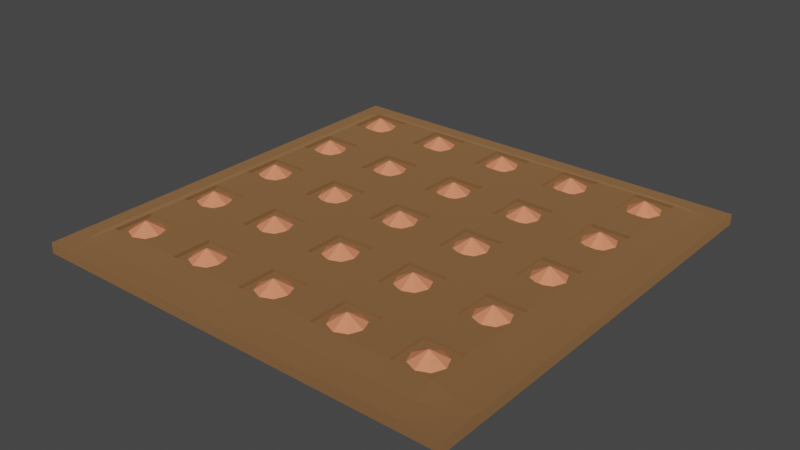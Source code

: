 # Source: spike_trap.blend  (saved by Blender 2.80.75; exported with 4.5.12 LTS)
import bpy
from mathutils import Matrix  # noqa: F401  (used for matrix-valued properties, if any)

bpy.ops.wm.read_factory_settings(use_empty=True)
scene = bpy.context.scene
scene.name = 'Scene'

# ---- collections
col_collection = bpy.data.collections.new('Collection'); scene.collection.children.link(col_collection)

# ---- materials (node trees are filled in below, after node groups)
mat_material_001 = bpy.data.materials.new('Material.001')
mat_material_001.use_transparent_shadow = False
mat_material_002 = bpy.data.materials.new('Material.002')
mat_material_002.use_transparent_shadow = False

# ---- material node trees
mat_material_001.use_nodes = True; mat_material_001.node_tree.nodes.clear()
_N = mat_material_001.node_tree.nodes; _L = mat_material_001.node_tree.links
n0 = _N.new('ShaderNodeOutputMaterial'); n0.name = 'Material Output'; n0.location = (300, 300)
n1 = _N.new('ShaderNodeBsdfPrincipled'); n1.name = 'Principled BSDF'; n1.location = (10, 300)
n1.distribution = 'GGX'
n1.subsurface_method = 'BURLEY'
n1.inputs[0].default_value = (0.4793, 0.2404, 0.09858, 1.0)
n1.inputs[1].default_value = 0.8704
n1.inputs[2].default_value = 1.0
n1.inputs[3].default_value = 1.45
n1.inputs[13].default_value = 1.0
n1.inputs[27].default_value = (0.0, 0.0, 0.0, 1.0)
n1.inputs[28].default_value = 1.0
_L.new(n1.outputs[0], n0.inputs[0])
n0.is_active_output = True
mat_material_002.use_nodes = True; mat_material_002.node_tree.nodes.clear()
_N = mat_material_002.node_tree.nodes; _L = mat_material_002.node_tree.links
n0 = _N.new('ShaderNodeOutputMaterial'); n0.name = 'Material Output'; n0.location = (300, 300)
n1 = _N.new('ShaderNodeBsdfPrincipled'); n1.name = 'Principled BSDF'; n1.location = (10, 300)
n1.distribution = 'GGX'
n1.subsurface_method = 'BURLEY'
n1.inputs[0].default_value = (0.8, 0.2528, 0.1289, 1.0)
n1.inputs[3].default_value = 1.45
n1.inputs[27].default_value = (0.0, 0.0, 0.0, 1.0)
n1.inputs[28].default_value = 1.0
_L.new(n1.outputs[0], n0.inputs[0])
n0.is_active_output = True

# ---- world
world_world = bpy.data.worlds.new('World'); scene.world = world_world
world_world.use_nodes = True; world_world.node_tree.nodes.clear()
_N = world_world.node_tree.nodes; _L = world_world.node_tree.links
n0 = _N.new('ShaderNodeOutputWorld'); n0.name = 'World Output'; n0.location = (300, 300)
n1 = _N.new('ShaderNodeBackground'); n1.name = 'Background'; n1.location = (10, 300)
n1.inputs[0].default_value = (0.05088, 0.05088, 0.05088, 1.0)
_L.new(n1.outputs[0], n0.inputs[0])
n0.is_active_output = True
world_world.color = (0.05088, 0.05088, 0.05088)
world_world.use_sun_shadow = False
world_world.sun_shadow_jitter_overblur = 0.0

# ---- meshes
me_cube = bpy.data.meshes.new('Cube')
me_cube.from_pydata([(1.0, 1.0, -0.02249), (1.0, 1.0, -1.0), (1.0, -1.0, -0.02249), (1.0, -1.0, -1.0), (-1.0, 1.0, -0.02249), (-1.0, 1.0, -1.0), (-1.0, -1.0, -0.02249), (-1.0, -1.0, -1.0), (0.8182, 1.0, -1.0), (0.6364, 1.0, -1.0), (0.4545, 1.0, -1.0), (0.2727, 1.0, -1.0), (0.09091, 1.0, -1.0), (-0.09091, 1.0, -1.0), (-0.2727, 1.0, -1.0), (-0.4545, 1.0, -1.0), (-0.6364, 1.0, -1.0), (-0.8182, 1.0, -1.0), (0.8182, -1.0, -0.02249), (0.6364, -1.0, -0.02249), (0.4545, -1.0, -0.02249), (0.2727, -1.0, -0.02249), (0.09091, -1.0, -0.02249), (-0.09091, -1.0, -0.02249), (-0.2727, -1.0, -0.02249), (-0.4545, -1.0, -0.02249), (-0.6364, -1.0, -0.02249), (-0.8182, -1.0, -0.02249), (-0.8182, -1.0, -1.0), (-0.6364, -1.0, -1.0), (-0.4545, -1.0, -1.0), (-0.2727, -1.0, -1.0), (-0.09091, -1.0, -1.0), (0.09091, -1.0, -1.0), (0.2727, -1.0, -1.0), (0.4545, -1.0, -1.0), (0.6364, -1.0, -1.0), (0.8182, -1.0, -1.0), (-0.8182, 1.0, -0.02249), (-0.6364, 1.0, -0.02249), (-0.4545, 1.0, -0.02249), (-0.2727, 1.0, -0.02249), (-0.09091, 1.0, -0.02249), (0.09091, 1.0, -0.02249), (0.2727, 1.0, -0.02249), (0.4545, 1.0, -0.02249), (0.6364, 1.0, -0.02249), (0.8182, 1.0, -0.02249), (-1.0, 0.8182, -1.0), (-1.0, 0.6364, -1.0), (-1.0, 0.4545, -1.0), (-1.0, 0.2727, -1.0), (-1.0, 0.09091, -1.0), (-1.0, -0.09091, -1.0), (-1.0, -0.2727, -1.0), (-1.0, -0.4545, -1.0), (-1.0, -0.6364, -1.0), (-1.0, -0.8182, -1.0), (1.0, 0.8182, -0.02249), (1.0, 0.6364, -0.02249), (1.0, 0.4545, -0.02249), (1.0, 0.2727, -0.02249), (1.0, 0.09091, -0.02249), (1.0, -0.09091, -0.02249), (1.0, -0.2727, -0.02249), (1.0, -0.4545, -0.02249), (1.0, -0.6364, -0.02249), (1.0, -0.8182, -0.02249), (-1.0, -0.8182, -0.02249), (-1.0, -0.6364, -0.02249), (-1.0, -0.4545, -0.02249), (-1.0, -0.2727, -0.02249), (-1.0, -0.09091, -0.02249), (-1.0, 0.09091, -0.02249), (-1.0, 0.2727, -0.02249), (-1.0, 0.4545, -0.02249), (-1.0, 0.6364, -0.02249), (-1.0, 0.8182, -0.02249), (1.0, -0.8182, -1.0), (1.0, -0.6364, -1.0), (1.0, -0.4545, -1.0), (1.0, -0.2727, -1.0), (1.0, -0.09091, -1.0), (1.0, 0.09091, -1.0), (1.0, 0.2727, -1.0), (1.0, 0.4545, -1.0), (1.0, 0.6364, -1.0), (1.0, 0.8182, -1.0), (-0.8182, 0.8182, -1.0), (-0.8182, 0.6364, -1.0), (-0.8182, 0.4545, -1.0), (-0.8182, 0.2727, -1.0), (-0.8182, 0.09091, -1.0), (-0.8182, -0.09091, -1.0), (-0.8182, -0.2727, -1.0), (-0.8182, -0.4545, -1.0), (-0.8182, -0.6364, -1.0), (-0.8182, -0.8182, -1.0), (-0.6364, 0.8182, -1.0), (-0.6364, 0.6364, -1.0), (-0.6364, 0.4545, -1.0), (-0.6364, 0.2727, -1.0), (-0.6364, 0.09091, -1.0), (-0.6364, -0.09091, -1.0), (-0.6364, -0.2727, -1.0), (-0.6364, -0.4545, -1.0), (-0.6364, -0.6364, -1.0), (-0.6364, -0.8182, -1.0), (-0.4545, 0.8182, -1.0), (-0.4545, 0.6364, -1.0), (-0.4545, 0.4545, -1.0), (-0.4545, 0.2727, -1.0), (-0.4545, 0.09091, -1.0), (-0.4545, -0.09091, -1.0), (-0.4545, -0.2727, -1.0), (-0.4545, -0.4545, -1.0), (-0.4545, -0.6364, -1.0), (-0.4545, -0.8182, -1.0), (-0.2727, 0.8182, -1.0), (-0.2727, 0.6364, -1.0), (-0.2727, 0.4545, -1.0), (-0.2727, 0.2727, -1.0), (-0.2727, 0.09091, -1.0), (-0.2727, -0.09091, -1.0), (-0.2727, -0.2727, -1.0), (-0.2727, -0.4545, -1.0), (-0.2727, -0.6364, -1.0), (-0.2727, -0.8182, -1.0), (-0.09091, 0.8182, -1.0), (-0.09091, 0.6364, -1.0), (-0.09091, 0.4545, -1.0), (-0.09091, 0.2727, -1.0), (-0.09091, 0.09091, -1.0), (-0.09091, -0.09091, -1.0), (-0.09091, -0.2727, -1.0), (-0.09091, -0.4545, -1.0), (-0.09091, -0.6364, -1.0), (-0.09091, -0.8182, -1.0), (0.09091, 0.8182, -1.0), (0.09091, 0.6364, -1.0), (0.09091, 0.4545, -1.0), (0.09091, 0.2727, -1.0), (0.09091, 0.09091, -1.0), (0.09091, -0.09091, -1.0), (0.09091, -0.2727, -1.0), (0.09091, -0.4545, -1.0), (0.09091, -0.6364, -1.0), (0.09091, -0.8182, -1.0), (0.2727, 0.8182, -1.0), (0.2727, 0.6364, -1.0), (0.2727, 0.4545, -1.0), (0.2727, 0.2727, -1.0), (0.2727, 0.09091, -1.0), (0.2727, -0.09091, -1.0), (0.2727, -0.2727, -1.0), (0.2727, -0.4545, -1.0), (0.2727, -0.6364, -1.0), (0.2727, -0.8182, -1.0), (0.4545, 0.8182, -1.0), (0.4545, 0.6364, -1.0), (0.4545, 0.4545, -1.0), (0.4545, 0.2727, -1.0), (0.4545, 0.09091, -1.0), (0.4545, -0.09091, -1.0), (0.4545, -0.2727, -1.0), (0.4545, -0.4545, -1.0), (0.4545, -0.6364, -1.0), (0.4545, -0.8182, -1.0), (0.6364, 0.8182, -1.0), (0.6364, 0.6364, -1.0), (0.6364, 0.4545, -1.0), (0.6364, 0.2727, -1.0), (0.6364, 0.09091, -1.0), (0.6364, -0.09091, -1.0), (0.6364, -0.2727, -1.0), (0.6364, -0.4545, -1.0), (0.6364, -0.6364, -1.0), (0.6364, -0.8182, -1.0), (0.8182, 0.8182, -1.0), (0.8182, 0.6364, -1.0), (0.8182, 0.4545, -1.0), (0.8182, 0.2727, -1.0), (0.8182, 0.09091, -1.0), (0.8182, -0.09091, -1.0), (0.8182, -0.2727, -1.0), (0.8182, -0.4545, -1.0), (0.8182, -0.6364, -1.0), (0.8182, -0.8182, -1.0), (0.8182, 0.8182, 1.0), (0.8182, 0.6364, 1.0), (0.8182, 0.4545, 1.0), (0.8182, 0.2727, 1.0), (0.8182, 0.09091, 1.0), (0.8182, -0.09091, 1.0), (0.8182, -0.2727, 1.0), (0.8182, -0.4545, 1.0), (0.8182, -0.6364, 1.0), (0.8182, -0.8182, 1.0), (0.6364, 0.8182, 1.0), (0.6364, 0.6364, 1.0), (0.6364, 0.4545, 1.0), (0.6364, 0.2727, 1.0), (0.6364, 0.09091, 1.0), (0.6364, -0.09091, 1.0), (0.6364, -0.2727, 1.0), (0.6364, -0.4545, 1.0), (0.6364, -0.6364, 1.0), (0.6364, -0.8182, 1.0), (0.4545, 0.8182, 1.0), (0.4545, 0.6364, 1.0), (0.4545, 0.4545, 1.0), (0.4545, 0.2727, 1.0), (0.4545, 0.09091, 1.0), (0.4545, -0.09091, 1.0), (0.4545, -0.2727, 1.0), (0.4545, -0.4545, 1.0), (0.4545, -0.6364, 1.0), (0.4545, -0.8182, 1.0), (0.2727, 0.8182, 1.0), (0.2727, 0.6364, 1.0), (0.2727, 0.4545, 1.0), (0.2727, 0.2727, 1.0), (0.2727, 0.09091, 1.0), (0.2727, -0.09091, 1.0), (0.2727, -0.2727, 1.0), (0.2727, -0.4545, 1.0), (0.2727, -0.6364, 1.0), (0.2727, -0.8182, 1.0), (0.09091, 0.8182, 1.0), (0.09091, 0.6364, 1.0), (0.09091, 0.4545, 1.0), (0.09091, 0.2727, 1.0), (0.09091, 0.09091, 1.0), (0.09091, -0.09091, 1.0), (0.09091, -0.2727, 1.0), (0.09091, -0.4545, 1.0), (0.09091, -0.6364, 1.0), (0.09091, -0.8182, 1.0), (-0.09091, 0.8182, 1.0), (-0.09091, 0.6364, 1.0), (-0.09091, 0.4545, 1.0), (-0.09091, 0.2727, 1.0), (-0.09091, 0.09091, 1.0), (-0.09091, -0.09091, 1.0), (-0.09091, -0.2727, 1.0), (-0.09091, -0.4545, 1.0), (-0.09091, -0.6364, 1.0), (-0.09091, -0.8182, 1.0), (-0.2727, 0.8182, 1.0), (-0.2727, 0.6364, 1.0), (-0.2727, 0.4545, 1.0), (-0.2727, 0.2727, 1.0), (-0.2727, 0.09091, 1.0), (-0.2727, -0.09091, 1.0), (-0.2727, -0.2727, 1.0), (-0.2727, -0.4545, 1.0), (-0.2727, -0.6364, 1.0), (-0.2727, -0.8182, 1.0), (-0.4545, 0.8182, 1.0), (-0.4545, 0.6364, 1.0), (-0.4545, 0.4545, 1.0), (-0.4545, 0.2727, 1.0), (-0.4545, 0.09091, 1.0), (-0.4545, -0.09091, 1.0), (-0.4545, -0.2727, 1.0), (-0.4545, -0.4545, 1.0), (-0.4545, -0.6364, 1.0), (-0.4545, -0.8182, 1.0), (-0.6364, 0.8182, 1.0), (-0.6364, 0.6364, 1.0), (-0.6364, 0.4545, 1.0), (-0.6364, 0.2727, 1.0), (-0.6364, 0.09091, 1.0), (-0.6364, -0.09091, 1.0), (-0.6364, -0.2727, 1.0), (-0.6364, -0.4545, 1.0), (-0.6364, -0.6364, 1.0), (-0.6364, -0.8182, 1.0), (-0.8182, 0.8182, 1.0), (-0.8182, 0.6364, 1.0), (-0.8182, 0.4545, 1.0), (-0.8182, 0.2727, 1.0), (-0.8182, 0.09091, 1.0), (-0.8182, -0.09091, 1.0), (-0.8182, -0.2727, 1.0), (-0.8182, -0.4545, 1.0), (-0.8182, -0.6364, 1.0), (-0.8182, -0.8182, 1.0), (0.8182, 0.8182, 0.6706), (0.8182, 0.6364, 0.6706), (0.8182, 0.4545, 0.6706), (0.8182, 0.2727, 0.6706), (0.8182, 0.09091, 0.6706), (0.8182, -0.09091, 0.6706), (0.8182, -0.2727, 0.6706), (0.8182, -0.4545, 0.6706), (0.8182, -0.6364, 0.6706), (0.8182, -0.8182, 0.6706), (0.6364, 0.8182, 0.6706), (0.6364, 0.6364, 0.6706), (0.6364, 0.4545, 0.6706), (0.6364, 0.2727, 0.6706), (0.6364, 0.09091, 0.6706), (0.6364, -0.09091, 0.6706), (0.6364, -0.2727, 0.6706), (0.6364, -0.4545, 0.6706), (0.6364, -0.6364, 0.6706), (0.6364, -0.8182, 0.6706), (0.4545, 0.8182, 0.6706), (0.4545, 0.6364, 0.6706), (0.4545, 0.4545, 0.6706), (0.4545, 0.2727, 0.6706), (0.4545, 0.09091, 0.6706), (0.4545, -0.09091, 0.6706), (0.4545, -0.2727, 0.6706), (0.4545, -0.4545, 0.6706), (0.4545, -0.6364, 0.6706), (0.4545, -0.8182, 0.6706), (0.2727, 0.8182, 0.6706), (0.2727, 0.6364, 0.6706), (0.2727, 0.4545, 0.6706), (0.2727, 0.2727, 0.6706), (0.2727, 0.09091, 0.6706), (0.2727, -0.09091, 0.6706), (0.2727, -0.2727, 0.6706), (0.2727, -0.4545, 0.6706), (0.2727, -0.6364, 0.6706), (0.2727, -0.8182, 0.6706), (0.09091, 0.8182, 0.6706), (0.09091, 0.6364, 0.6706), (0.09091, 0.4545, 0.6706), (0.09091, 0.2727, 0.6706), (0.09091, 0.09091, 0.6706), (0.09091, -0.09091, 0.6706), (0.09091, -0.2727, 0.6706), (0.09091, -0.4545, 0.6706), (0.09091, -0.6364, 0.6706), (0.09091, -0.8182, 0.6706), (-0.09091, 0.8182, 0.6706), (-0.09091, 0.6364, 0.6706), (-0.09091, 0.4545, 0.6706), (-0.09091, 0.2727, 0.6706), (-0.09091, 0.09091, 0.6706), (-0.09091, -0.09091, 0.6706), (-0.09091, -0.2727, 0.6706), (-0.09091, -0.4545, 0.6706), (-0.09091, -0.6364, 0.6706), (-0.09091, -0.8182, 0.6706), (-0.2727, 0.8182, 0.6706), (-0.2727, 0.6364, 0.6706), (-0.2727, 0.4545, 0.6706), (-0.2727, 0.2727, 0.6706), (-0.2727, 0.09091, 0.6706), (-0.2727, -0.09091, 0.6706), (-0.2727, -0.2727, 0.6706), (-0.2727, -0.4545, 0.6706), (-0.2727, -0.6364, 0.6706), (-0.2727, -0.8182, 0.6706), (-0.4545, 0.8182, 0.6706), (-0.4545, 0.6364, 0.6706), (-0.4545, 0.4545, 0.6706), (-0.4545, 0.2727, 0.6706), (-0.4545, 0.09091, 0.6706), (-0.4545, -0.09091, 0.6706), (-0.4545, -0.2727, 0.6706), (-0.4545, -0.4545, 0.6706), (-0.4545, -0.6364, 0.6706), (-0.4545, -0.8182, 0.6706), (-0.6364, 0.8182, 0.6706), (-0.6364, 0.6364, 0.6706), (-0.6364, 0.4545, 0.6706), (-0.6364, 0.2727, 0.6706), (-0.6364, 0.09091, 0.6706), (-0.6364, -0.09091, 0.6706), (-0.6364, -0.2727, 0.6706), (-0.6364, -0.4545, 0.6706), (-0.6364, -0.6364, 0.6706), (-0.6364, -0.8182, 0.6706), (-0.8182, 0.8182, 0.6706), (-0.8182, 0.6364, 0.6706), (-0.8182, 0.4545, 0.6706), (-0.8182, 0.2727, 0.6706), (-0.8182, 0.09091, 0.6706), (-0.8182, -0.09091, 0.6706), (-0.8182, -0.2727, 0.6706), (-0.8182, -0.4545, 0.6706), (-0.8182, -0.6364, 0.6706), (-0.8182, -0.8182, 0.6706), (-0.9091, 1.0, -1.0), (-0.9091, -1.0, -0.02249), (-0.9091, -1.0, -1.0), (-0.9091, 1.0, -0.02249), (-0.9091, 0.8182, -1.0), (-0.9091, 0.6364, -1.0), (-0.9091, 0.4545, -1.0), (-0.9091, 0.2727, -1.0), (-0.9091, 0.09091, -1.0), (-0.9091, -0.09091, -1.0), (-0.9091, -0.2727, -1.0), (-0.9091, -0.4545, -1.0), (-0.9091, -0.6364, -1.0), (-0.9091, -0.8182, -1.0), (-0.9091, 0.8182, 0.2266), (-0.9091, 0.6364, 0.2266), (-0.9091, 0.4545, 0.2266), (-0.9091, 0.2727, 0.2266), (-0.9091, 0.09091, 0.2266), (-0.9091, -0.09091, 0.2266), (-0.9091, -0.2727, 0.2266), (-0.9091, -0.4545, 0.2266), (-0.9091, -0.6364, 0.2266), (-0.9091, -0.8182, 0.2266), (-1.0, -0.9091, -1.0), (1.0, -0.9091, -0.02249), (-0.8182, -0.9091, -1.0), (-0.6364, -0.9091, -1.0), (-0.4545, -0.9091, -1.0), (-0.2727, -0.9091, -1.0), (-0.09091, -0.9091, -1.0), (0.09091, -0.9091, -1.0), (0.2727, -0.9091, -1.0), (0.4545, -0.9091, -1.0), (0.6364, -0.9091, -1.0), (0.8182, -0.9091, -1.0), (0.8182, -0.9091, 0.2266), (0.6364, -0.9091, 0.2266), (0.4545, -0.9091, 0.2266), (0.2727, -0.9091, 0.2266), (0.09091, -0.9091, 0.2266), (-0.09091, -0.9091, 0.2266), (-0.2727, -0.9091, 0.2266), (-0.4545, -0.9091, 0.2266), (-0.6364, -0.9091, 0.2266), (-0.8182, -0.9091, 0.2266), (-1.0, -0.9091, -0.02249), (1.0, -0.9091, -1.0), (-0.9091, -0.9091, -1.0), (-0.9091, -0.9091, -0.02905), (0.9091, -1.0, -1.0), (0.9091, 1.0, -0.02249), (0.9091, 1.0, -1.0), (0.9091, -1.0, -0.02249), (0.9091, 0.8182, 0.2266), (0.9091, 0.6364, 0.2266), (0.9091, 0.4545, 0.2266), (0.9091, 0.2727, 0.2266), (0.9091, 0.09091, 0.2266), (0.9091, -0.09091, 0.2266), (0.9091, -0.2727, 0.2266), (0.9091, -0.4545, 0.2266), (0.9091, -0.6364, 0.2266), (0.9091, -0.8182, 0.2266), (0.9091, 0.8182, -1.0), (0.9091, 0.6364, -1.0), (0.9091, 0.4545, -1.0), (0.9091, 0.2727, -1.0), (0.9091, 0.09091, -1.0), (0.9091, -0.09091, -1.0), (0.9091, -0.2727, -1.0), (0.9091, -0.4545, -1.0), (0.9091, -0.6364, -1.0), (0.9091, -0.8182, -1.0), (0.9091, -0.9091, -0.02905), (0.9091, -0.9091, -1.0), (-1.0, 0.9091, -0.02249), (1.0, 0.9091, -1.0), (-1.0, 0.9091, -1.0), (1.0, 0.9091, -0.02249), (-0.8182, 0.9091, -1.0), (-0.6364, 0.9091, -1.0), (-0.4545, 0.9091, -1.0), (-0.2727, 0.9091, -1.0), (-0.09091, 0.9091, -1.0), (0.09091, 0.9091, -1.0), (0.2727, 0.9091, -1.0), (0.4545, 0.9091, -1.0), (0.6364, 0.9091, -1.0), (0.8182, 0.9091, -1.0), (0.8182, 0.9091, 0.2266), (0.6364, 0.9091, 0.2266), (0.4545, 0.9091, 0.2266), (0.2727, 0.9091, 0.2266), (0.09091, 0.9091, 0.2266), (-0.09091, 0.9091, 0.2266), (-0.2727, 0.9091, 0.2266), (-0.4545, 0.9091, 0.2266), (-0.6364, 0.9091, 0.2266), (-0.8182, 0.9091, 0.2266), (-0.9091, 0.9091, -0.02905), (-0.9091, 0.9091, -1.0), (0.9091, 0.9091, -1.0), (0.9091, 0.9091, -0.02905)], [], [(437, 434, 6, 389), (390, 389, 6, 7), (466, 464, 4, 5), (463, 435, 3, 438), (435, 413, 2, 3), (440, 439, 0, 1), (388, 391, 38, 17), (17, 38, 39, 16), (16, 39, 40, 15), (15, 40, 41, 14), (14, 41, 42, 13), (13, 42, 43, 12), (12, 43, 44, 11), (11, 44, 45, 10), (10, 45, 46, 9), (9, 46, 47, 8), (436, 414, 28, 390), (414, 415, 29, 28), (415, 416, 30, 29), (416, 417, 31, 30), (417, 418, 32, 31), (418, 419, 33, 32), (419, 420, 34, 33), (420, 421, 35, 34), (421, 422, 36, 35), (422, 423, 37, 36), (438, 441, 18, 37), (37, 18, 19, 36), (36, 19, 20, 35), (35, 20, 21, 34), (34, 21, 22, 33), (33, 22, 23, 32), (32, 23, 24, 31), (31, 24, 25, 30), (30, 25, 26, 29), (29, 26, 27, 28), (462, 424, 18, 441), (424, 425, 19, 18), (425, 426, 20, 19), (426, 427, 21, 20), (427, 428, 22, 21), (428, 429, 23, 22), (429, 430, 24, 23), (430, 431, 25, 24), (431, 432, 26, 25), (432, 433, 27, 26), (486, 487, 278, 268), (268, 278, 378, 368), (269, 279, 280, 270), (286, 287, 387, 386), (271, 281, 282, 272), (235, 234, 334, 335), (273, 283, 284, 274), (247, 237, 337, 347), (275, 285, 286, 276), (284, 285, 385, 384), (485, 486, 268, 258), (258, 268, 269, 259), (259, 269, 270, 260), (260, 270, 271, 261), (261, 271, 272, 262), (262, 272, 273, 263), (263, 273, 274, 264), (264, 274, 275, 265), (265, 275, 276, 266), (266, 276, 277, 267), (484, 485, 258, 248), (236, 246, 346, 336), (249, 259, 260, 250), (233, 232, 332, 333), (251, 261, 262, 252), (245, 235, 335, 345), (253, 263, 264, 254), (282, 283, 383, 382), (255, 265, 266, 256), (234, 244, 344, 334), (483, 484, 248, 238), (238, 248, 249, 239), (239, 249, 250, 240), (240, 250, 251, 241), (241, 251, 252, 242), (242, 252, 253, 243), (243, 253, 254, 244), (244, 254, 255, 245), (245, 255, 256, 246), (246, 256, 257, 247), (482, 483, 238, 228), (231, 230, 330, 331), (229, 239, 240, 230), (243, 233, 333, 343), (231, 241, 242, 232), (280, 281, 381, 380), (233, 243, 244, 234), (232, 242, 342, 332), (235, 245, 246, 236), (229, 228, 328, 329), (481, 482, 228, 218), (218, 228, 229, 219), (219, 229, 230, 220), (220, 230, 231, 221), (221, 231, 232, 222), (222, 232, 233, 223), (223, 233, 234, 224), (224, 234, 235, 225), (225, 235, 236, 226), (226, 236, 237, 227), (480, 481, 218, 208), (241, 231, 331, 341), (209, 219, 220, 210), (278, 279, 379, 378), (211, 221, 222, 212), (230, 240, 340, 330), (213, 223, 224, 214), (226, 227, 327, 326), (215, 225, 226, 216), (239, 229, 329, 339), (479, 480, 208, 198), (198, 208, 209, 199), (199, 209, 210, 200), (200, 210, 211, 201), (201, 211, 212, 202), (202, 212, 213, 203), (203, 213, 214, 204), (204, 214, 215, 205), (205, 215, 216, 206), (206, 216, 217, 207), (478, 479, 198, 188), (277, 276, 376, 377), (189, 199, 200, 190), (228, 238, 338, 328), (191, 201, 202, 192), (224, 225, 325, 324), (193, 203, 204, 194), (275, 274, 374, 375), (195, 205, 206, 196), (222, 223, 323, 322), (491, 478, 188, 442), (442, 188, 189, 443), (443, 189, 190, 444), (444, 190, 191, 445), (445, 191, 192, 446), (446, 192, 193, 447), (447, 193, 194, 448), (448, 194, 195, 449), (449, 195, 196, 450), (450, 196, 197, 451), (476, 477, 178, 168), (168, 178, 179, 169), (169, 179, 180, 170), (170, 180, 181, 171), (171, 181, 182, 172), (172, 182, 183, 173), (173, 183, 184, 174), (174, 184, 185, 175), (175, 185, 186, 176), (176, 186, 187, 177), (475, 476, 168, 158), (158, 168, 169, 159), (159, 169, 170, 160), (160, 170, 171, 161), (161, 171, 172, 162), (162, 172, 173, 163), (163, 173, 174, 164), (164, 174, 175, 165), (165, 175, 176, 166), (166, 176, 177, 167), (474, 475, 158, 148), (148, 158, 159, 149), (149, 159, 160, 150), (150, 160, 161, 151), (151, 161, 162, 152), (152, 162, 163, 153), (153, 163, 164, 154), (154, 164, 165, 155), (155, 165, 166, 156), (156, 166, 167, 157), (473, 474, 148, 138), (138, 148, 149, 139), (139, 149, 150, 140), (140, 150, 151, 141), (141, 151, 152, 142), (142, 152, 153, 143), (143, 153, 154, 144), (144, 154, 155, 145), (145, 155, 156, 146), (146, 156, 157, 147), (472, 473, 138, 128), (128, 138, 139, 129), (129, 139, 140, 130), (130, 140, 141, 131), (131, 141, 142, 132), (132, 142, 143, 133), (133, 143, 144, 134), (134, 144, 145, 135), (135, 145, 146, 136), (136, 146, 147, 137), (471, 472, 128, 118), (118, 128, 129, 119), (119, 129, 130, 120), (120, 130, 131, 121), (121, 131, 132, 122), (122, 132, 133, 123), (123, 133, 134, 124), (124, 134, 135, 125), (125, 135, 136, 126), (126, 136, 137, 127), (470, 471, 118, 108), (108, 118, 119, 109), (109, 119, 120, 110), (110, 120, 121, 111), (111, 121, 122, 112), (112, 122, 123, 113), (113, 123, 124, 114), (114, 124, 125, 115), (115, 125, 126, 116), (116, 126, 127, 117), (469, 470, 108, 98), (98, 108, 109, 99), (99, 109, 110, 100), (100, 110, 111, 101), (101, 111, 112, 102), (102, 112, 113, 103), (103, 113, 114, 104), (104, 114, 115, 105), (105, 115, 116, 106), (106, 116, 117, 107), (468, 469, 98, 88), (88, 98, 99, 89), (89, 99, 100, 90), (90, 100, 101, 91), (91, 101, 102, 92), (92, 102, 103, 93), (93, 103, 104, 94), (94, 104, 105, 95), (95, 105, 106, 96), (96, 106, 107, 97), (489, 468, 88, 392), (392, 88, 89, 393), (393, 89, 90, 394), (394, 90, 91, 395), (395, 91, 92, 396), (396, 92, 93, 397), (397, 93, 94, 398), (398, 94, 95, 399), (399, 95, 96, 400), (400, 96, 97, 401), (465, 467, 58, 87), (87, 58, 59, 86), (86, 59, 60, 85), (85, 60, 61, 84), (84, 61, 62, 83), (83, 62, 63, 82), (82, 63, 64, 81), (81, 64, 65, 80), (80, 65, 66, 79), (79, 66, 67, 78), (490, 465, 87, 452), (452, 87, 86, 453), (453, 86, 85, 454), (454, 85, 84, 455), (455, 84, 83, 456), (456, 83, 82, 457), (457, 82, 81, 458), (458, 81, 80, 459), (459, 80, 79, 460), (460, 79, 78, 461), (412, 434, 68, 57), (57, 68, 69, 56), (56, 69, 70, 55), (55, 70, 71, 54), (54, 71, 72, 53), (53, 72, 73, 52), (52, 73, 74, 51), (51, 74, 75, 50), (50, 75, 76, 49), (49, 76, 77, 48), (488, 464, 77, 402), (402, 77, 76, 403), (403, 76, 75, 404), (404, 75, 74, 405), (405, 74, 73, 406), (406, 73, 72, 407), (407, 72, 71, 408), (408, 71, 70, 409), (409, 70, 69, 410), (410, 69, 68, 411), (368, 378, 379, 369), (370, 380, 381, 371), (372, 382, 383, 373), (374, 384, 385, 375), (376, 386, 387, 377), (348, 358, 359, 349), (350, 360, 361, 351), (352, 362, 363, 353), (354, 364, 365, 355), (356, 366, 367, 357), (328, 338, 339, 329), (330, 340, 341, 331), (332, 342, 343, 333), (334, 344, 345, 335), (336, 346, 347, 337), (308, 318, 319, 309), (310, 320, 321, 311), (312, 322, 323, 313), (314, 324, 325, 315), (316, 326, 327, 317), (288, 298, 299, 289), (290, 300, 301, 291), (292, 302, 303, 293), (294, 304, 305, 295), (296, 306, 307, 297), (237, 236, 336, 337), (279, 269, 369, 379), (270, 280, 380, 370), (238, 239, 339, 338), (281, 271, 371, 381), (189, 188, 288, 289), (272, 282, 382, 372), (240, 241, 341, 340), (283, 273, 373, 383), (191, 190, 290, 291), (274, 284, 384, 374), (242, 243, 343, 342), (285, 275, 375, 385), (193, 192, 292, 293), (276, 286, 386, 376), (244, 245, 345, 344), (208, 218, 318, 308), (287, 277, 377, 387), (219, 209, 309, 319), (195, 194, 294, 295), (246, 247, 347, 346), (210, 220, 320, 310), (221, 211, 311, 321), (197, 196, 296, 297), (249, 248, 348, 349), (212, 222, 322, 312), (223, 213, 313, 323), (198, 199, 299, 298), (251, 250, 350, 351), (214, 224, 324, 314), (225, 215, 315, 325), (200, 201, 301, 300), (253, 252, 352, 353), (216, 226, 326, 316), (227, 217, 317, 327), (202, 203, 303, 302), (255, 254, 354, 355), (204, 205, 305, 304), (248, 258, 358, 348), (257, 256, 356, 357), (259, 249, 349, 359), (206, 207, 307, 306), (250, 260, 360, 350), (258, 259, 359, 358), (261, 251, 351, 361), (209, 208, 308, 309), (252, 262, 362, 352), (260, 261, 361, 360), (263, 253, 353, 363), (211, 210, 310, 311), (254, 264, 364, 354), (262, 263, 363, 362), (265, 255, 355, 365), (213, 212, 312, 313), (256, 266, 366, 356), (264, 265, 365, 364), (188, 198, 298, 288), (267, 257, 357, 367), (199, 189, 289, 299), (215, 214, 314, 315), (266, 267, 367, 366), (190, 200, 300, 290), (201, 191, 291, 301), (217, 216, 316, 317), (269, 268, 368, 369), (192, 202, 302, 292), (203, 193, 293, 303), (218, 219, 319, 318), (271, 270, 370, 371), (194, 204, 304, 294), (205, 195, 295, 305), (220, 221, 321, 320), (273, 272, 372, 373), (196, 206, 306, 296), (207, 197, 297, 307), (286, 410, 411, 287), (285, 409, 410, 286), (284, 408, 409, 285), (283, 407, 408, 284), (282, 406, 407, 283), (281, 405, 406, 282), (280, 404, 405, 281), (279, 403, 404, 280), (278, 402, 403, 279), (487, 488, 402, 278), (56, 400, 401, 57), (55, 399, 400, 56), (54, 398, 399, 55), (53, 397, 398, 54), (52, 396, 397, 53), (51, 395, 396, 52), (50, 394, 395, 51), (49, 393, 394, 50), (48, 392, 393, 49), (466, 489, 392, 48), (412, 436, 390, 7), (5, 4, 391, 388), (28, 27, 389, 390), (433, 437, 389, 27), (287, 411, 437, 433), (57, 401, 436, 412), (7, 6, 434, 412), (277, 287, 433, 432), (267, 277, 432, 431), (257, 267, 431, 430), (247, 257, 430, 429), (237, 247, 429, 428), (227, 237, 428, 427), (217, 227, 427, 426), (207, 217, 426, 425), (197, 207, 425, 424), (451, 197, 424, 462), (177, 187, 423, 422), (167, 177, 422, 421), (157, 167, 421, 420), (147, 157, 420, 419), (137, 147, 419, 418), (127, 137, 418, 417), (117, 127, 417, 416), (107, 117, 416, 415), (97, 107, 415, 414), (401, 97, 414, 436), (78, 67, 413, 435), (461, 78, 435, 463), (411, 68, 434, 437), (187, 461, 463, 423), (67, 451, 462, 413), (186, 460, 461, 187), (185, 459, 460, 186), (184, 458, 459, 185), (183, 457, 458, 184), (182, 456, 457, 183), (181, 455, 456, 182), (180, 454, 455, 181), (179, 453, 454, 180), (178, 452, 453, 179), (477, 490, 452, 178), (66, 450, 451, 67), (65, 449, 450, 66), (64, 448, 449, 65), (63, 447, 448, 64), (62, 446, 447, 63), (61, 445, 446, 62), (60, 444, 445, 61), (59, 443, 444, 60), (58, 442, 443, 59), (467, 491, 442, 58), (413, 462, 441, 2), (3, 2, 441, 438), (8, 47, 439, 440), (423, 463, 438, 37), (0, 439, 491, 467), (8, 440, 490, 477), (5, 388, 489, 466), (38, 391, 488, 487), (391, 4, 464, 488), (440, 1, 465, 490), (1, 0, 467, 465), (388, 17, 468, 489), (17, 16, 469, 468), (16, 15, 470, 469), (15, 14, 471, 470), (14, 13, 472, 471), (13, 12, 473, 472), (12, 11, 474, 473), (11, 10, 475, 474), (10, 9, 476, 475), (9, 8, 477, 476), (439, 47, 478, 491), (47, 46, 479, 478), (46, 45, 480, 479), (45, 44, 481, 480), (44, 43, 482, 481), (43, 42, 483, 482), (42, 41, 484, 483), (41, 40, 485, 484), (40, 39, 486, 485), (39, 38, 487, 486), (48, 77, 464, 466)])
_uv = me_cube.uv_layers.new(name='UVMap')
_uv.uv.foreach_set('vector', [0.6266, 0.2516, 0.6445, 0.2535, 0.6419, 0.2669, 0.6285, 0.2695, 0.375, 0.4886, 0.5417, 0.4886, 0.5417, 0.5, 0.375, 0.5, 0.375, 0.7386, 0.5417, 0.7386, 0.5417, 0.75, 0.375, 0.75, 0.6136, 0.9886, 0.625, 0.9886, 0.625, 1.0, 0.6136, 1.0, 0.125, 0.7386, 0.2917, 0.7386, 0.2917, 0.75, 0.125, 0.75, 0.625, 0.7386, 0.7917, 0.7386, 0.7917, 0.75, 0.625, 0.75, 0.625, 0.5114, 0.7917, 0.5114, 0.7917, 0.5227, 0.625, 0.5227, 0.625, 0.5227, 0.7917, 0.5227, 0.7917, 0.5455, 0.625, 0.5455, 0.625, 0.5455, 0.7917, 0.5455, 0.7917, 0.5682, 0.625, 0.5682, 0.625, 0.5682, 0.7917, 0.5682, 0.7917, 0.5909, 0.625, 0.5909, 0.625, 0.5909, 0.7917, 0.5909, 0.7917, 0.6136, 0.625, 0.6136, 0.625, 0.6136, 0.7917, 0.6136, 0.7917, 0.6364, 0.625, 0.6364, 0.625, 0.6364, 0.7917, 0.6364, 0.7917, 0.6591, 0.625, 0.6591, 0.625, 0.6591, 0.7917, 0.6591, 0.7917, 0.6818, 0.625, 0.6818, 0.625, 0.6818, 0.7917, 0.6818, 0.7917, 0.7045, 0.625, 0.7045, 0.625, 0.7045, 0.7917, 0.7045, 0.7917, 0.7273, 0.625, 0.7273, 0.3864, 0.9886, 0.3977, 0.9886, 0.3977, 1.0, 0.3864, 1.0, 0.3977, 0.9886, 0.4205, 0.9886, 0.4205, 1.0, 0.3977, 1.0, 0.4205, 0.9886, 0.4432, 0.9886, 0.4432, 1.0, 0.4205, 1.0, 0.4432, 0.9886, 0.4659, 0.9886, 0.4659, 1.0, 0.4432, 1.0, 0.4659, 0.9886, 0.4886, 0.9886, 0.4886, 1.0, 0.4659, 1.0, 0.4886, 0.9886, 0.5114, 0.9886, 0.5114, 1.0, 0.4886, 1.0, 0.5114, 0.9886, 0.5341, 0.9886, 0.5341, 1.0, 0.5114, 1.0, 0.5341, 0.9886, 0.5568, 0.9886, 0.5568, 1.0, 0.5341, 1.0, 0.5568, 0.9886, 0.5795, 0.9886, 0.5795, 1.0, 0.5568, 1.0, 0.5795, 0.9886, 0.6023, 0.9886, 0.6023, 1.0, 0.5795, 1.0, 0.375, 0.2614, 0.5417, 0.2614, 0.5417, 0.2727, 0.375, 0.2727, 0.375, 0.2727, 0.5417, 0.2727, 0.5417, 0.2955, 0.375, 0.2955, 0.375, 0.2955, 0.5417, 0.2955, 0.5417, 0.3182, 0.375, 0.3182, 0.375, 0.3182, 0.5417, 0.3182, 0.5417, 0.3409, 0.375, 0.3409, 0.375, 0.3409, 0.5417, 0.3409, 0.5417, 0.3636, 0.375, 0.3636, 0.375, 0.3636, 0.5417, 0.3636, 0.5417, 0.3864, 0.375, 0.3864, 0.375, 0.3864, 0.5417, 0.3864, 0.5417, 0.4091, 0.375, 0.4091, 0.375, 0.4091, 0.5417, 0.4091, 0.5417, 0.4318, 0.375, 0.4318, 0.375, 0.4318, 0.5417, 0.4318, 0.5417, 0.4545, 0.375, 0.4545, 0.375, 0.4545, 0.5417, 0.4545, 0.5417, 0.4773, 0.375, 0.4773, 0.3734, 0.2516, 0.3914, 0.2497, 0.385, 0.2721, 0.3715, 0.2695, 0.3914, 0.2497, 0.4205, 0.248, 0.4205, 0.2686, 0.385, 0.2721, 0.4205, 0.248, 0.4432, 0.248, 0.4432, 0.2686, 0.4205, 0.2686, 0.4432, 0.248, 0.4659, 0.248, 0.4659, 0.2686, 0.4432, 0.2686, 0.4659, 0.248, 0.4886, 0.248, 0.4886, 0.2686, 0.4659, 0.2686, 0.4886, 0.248, 0.5114, 0.248, 0.5114, 0.2686, 0.4886, 0.2686, 0.5114, 0.248, 0.5341, 0.248, 0.5341, 0.2686, 0.5114, 0.2686, 0.5341, 0.248, 0.5568, 0.248, 0.5568, 0.2686, 0.5341, 0.2686, 0.5568, 0.248, 0.5795, 0.248, 0.5795, 0.2686, 0.5568, 0.2686, 0.5795, 0.248, 0.6086, 0.2497, 0.615, 0.2721, 0.5795, 0.2686, 0.5795, 0.00204, 0.6086, 0.0003305, 0.6023, 0.02273, 0.5795, 0.02273, 0.5795, 0.02273, 0.6023, 0.02273, 0.6023, 0.02273, 0.5795, 0.02273, 0.5795, 0.04545, 0.6023, 0.04545, 0.6023, 0.06818, 0.5795, 0.06818, 0.6023, 0.2045, 0.6023, 0.2273, 0.6023, 0.2273, 0.6023, 0.2045, 0.5795, 0.09091, 0.6023, 0.09091, 0.6023, 0.1136, 0.5795, 0.1136, 0.4886, 0.1818, 0.4886, 0.1591, 0.4886, 0.1591, 0.4886, 0.1818, 0.5795, 0.1364, 0.6023, 0.1364, 0.6023, 0.1591, 0.5795, 0.1591, 0.5114, 0.2273, 0.4886, 0.2273, 0.4886, 0.2273, 0.5114, 0.2273, 0.5795, 0.1818, 0.6023, 0.1818, 0.6023, 0.2045, 0.5795, 0.2045, 0.6023, 0.1591, 0.6023, 0.1818, 0.6023, 0.1818, 0.6023, 0.1591, 0.5568, 0.00204, 0.5795, 0.00204, 0.5795, 0.02273, 0.5568, 0.02273, 0.5568, 0.02273, 0.5795, 0.02273, 0.5795, 0.04545, 0.5568, 0.04545, 0.5568, 0.04545, 0.5795, 0.04545, 0.5795, 0.06818, 0.5568, 0.06818, 0.5568, 0.06818, 0.5795, 0.06818, 0.5795, 0.09091, 0.5568, 0.09091, 0.5568, 0.09091, 0.5795, 0.09091, 0.5795, 0.1136, 0.5568, 0.1136, 0.5568, 0.1136, 0.5795, 0.1136, 0.5795, 0.1364, 0.5568, 0.1364, 0.5568, 0.1364, 0.5795, 0.1364, 0.5795, 0.1591, 0.5568, 0.1591, 0.5568, 0.1591, 0.5795, 0.1591, 0.5795, 0.1818, 0.5568, 0.1818, 0.5568, 0.1818, 0.5795, 0.1818, 0.5795, 0.2045, 0.5568, 0.2045, 0.5568, 0.2045, 0.5795, 0.2045, 0.5795, 0.2273, 0.5568, 0.2273, 0.5341, 0.00204, 0.5568, 0.00204, 0.5568, 0.02273, 0.5341, 0.02273, 0.4886, 0.2045, 0.5114, 0.2045, 0.5114, 0.2045, 0.4886, 0.2045, 0.5341, 0.04545, 0.5568, 0.04545, 0.5568, 0.06818, 0.5341, 0.06818, 0.4886, 0.1364, 0.4886, 0.1136, 0.4886, 0.1136, 0.4886, 0.1364, 0.5341, 0.09091, 0.5568, 0.09091, 0.5568, 0.1136, 0.5341, 0.1136, 0.5114, 0.1818, 0.4886, 0.1818, 0.4886, 0.1818, 0.5114, 0.1818, 0.5341, 0.1364, 0.5568, 0.1364, 0.5568, 0.1591, 0.5341, 0.1591, 0.6023, 0.1136, 0.6023, 0.1364, 0.6023, 0.1364, 0.6023, 0.1136, 0.5341, 0.1818, 0.5568, 0.1818, 0.5568, 0.2045, 0.5341, 0.2045, 0.4886, 0.1591, 0.5114, 0.1591, 0.5114, 0.1591, 0.4886, 0.1591, 0.5114, 0.00204, 0.5341, 0.00204, 0.5341, 0.02273, 0.5114, 0.02273, 0.5114, 0.02273, 0.5341, 0.02273, 0.5341, 0.04545, 0.5114, 0.04545, 0.5114, 0.04545, 0.5341, 0.04545, 0.5341, 0.06818, 0.5114, 0.06818, 0.5114, 0.06818, 0.5341, 0.06818, 0.5341, 0.09091, 0.5114, 0.09091, 0.5114, 0.09091, 0.5341, 0.09091, 0.5341, 0.1136, 0.5114, 0.1136, 0.5114, 0.1136, 0.5341, 0.1136, 0.5341, 0.1364, 0.5114, 0.1364, 0.5114, 0.1364, 0.5341, 0.1364, 0.5341, 0.1591, 0.5114, 0.1591, 0.5114, 0.1591, 0.5341, 0.1591, 0.5341, 0.1818, 0.5114, 0.1818, 0.5114, 0.1818, 0.5341, 0.1818, 0.5341, 0.2045, 0.5114, 0.2045, 0.5114, 0.2045, 0.5341, 0.2045, 0.5341, 0.2273, 0.5114, 0.2273, 0.4886, 0.00204, 0.5114, 0.00204, 0.5114, 0.02273, 0.4886, 0.02273, 0.4886, 0.09091, 0.4886, 0.06818, 0.4886, 0.06818, 0.4886, 0.09091, 0.4886, 0.04545, 0.5114, 0.04545, 0.5114, 0.06818, 0.4886, 0.06818, 0.5114, 0.1364, 0.4886, 0.1364, 0.4886, 0.1364, 0.5114, 0.1364, 0.4886, 0.09091, 0.5114, 0.09091, 0.5114, 0.1136, 0.4886, 0.1136, 0.6023, 0.06818, 0.6023, 0.09091, 0.6023, 0.09091, 0.6023, 0.06818, 0.4886, 0.1364, 0.5114, 0.1364, 0.5114, 0.1591, 0.4886, 0.1591, 0.4886, 0.1136, 0.5114, 0.1136, 0.5114, 0.1136, 0.4886, 0.1136, 0.4886, 0.1818, 0.5114, 0.1818, 0.5114, 0.2045, 0.4886, 0.2045, 0.4886, 0.04545, 0.4886, 0.02273, 0.4886, 0.02273, 0.4886, 0.04545, 0.4659, 0.00204, 0.4886, 0.00204, 0.4886, 0.02273, 0.4659, 0.02273, 0.4659, 0.02273, 0.4886, 0.02273, 0.4886, 0.04545, 0.4659, 0.04545, 0.4659, 0.04545, 0.4886, 0.04545, 0.4886, 0.06818, 0.4659, 0.06818, 0.4659, 0.06818, 0.4886, 0.06818, 0.4886, 0.09091, 0.4659, 0.09091, 0.4659, 0.09091, 0.4886, 0.09091, 0.4886, 0.1136, 0.4659, 0.1136, 0.4659, 0.1136, 0.4886, 0.1136, 0.4886, 0.1364, 0.4659, 0.1364, 0.4659, 0.1364, 0.4886, 0.1364, 0.4886, 0.1591, 0.4659, 0.1591, 0.4659, 0.1591, 0.4886, 0.1591, 0.4886, 0.1818, 0.4659, 0.1818, 0.4659, 0.1818, 0.4886, 0.1818, 0.4886, 0.2045, 0.4659, 0.2045, 0.4659, 0.2045, 0.4886, 0.2045, 0.4886, 0.2273, 0.4659, 0.2273, 0.4432, 0.00204, 0.4659, 0.00204, 0.4659, 0.02273, 0.4432, 0.02273, 0.5114, 0.09091, 0.4886, 0.09091, 0.4886, 0.09091, 0.5114, 0.09091, 0.4432, 0.04545, 0.4659, 0.04545, 0.4659, 0.06818, 0.4432, 0.06818, 0.6023, 0.02273, 0.6023, 0.04545, 0.6023, 0.04545, 0.6023, 0.02273, 0.4432, 0.09091, 0.4659, 0.09091, 0.4659, 0.1136, 0.4432, 0.1136, 0.4886, 0.06818, 0.5114, 0.06818, 0.5114, 0.06818, 0.4886, 0.06818, 0.4432, 0.1364, 0.4659, 0.1364, 0.4659, 0.1591, 0.4432, 0.1591, 0.4659, 0.2045, 0.4659, 0.2273, 0.4659, 0.2273, 0.4659, 0.2045, 0.4432, 0.1818, 0.4659, 0.1818, 0.4659, 0.2045, 0.4432, 0.2045, 0.5114, 0.04545, 0.4886, 0.04545, 0.4886, 0.04545, 0.5114, 0.04545, 0.4205, 0.00204, 0.4432, 0.00204, 0.4432, 0.02273, 0.4205, 0.02273, 0.4205, 0.02273, 0.4432, 0.02273, 0.4432, 0.04545, 0.4205, 0.04545, 0.4205, 0.04545, 0.4432, 0.04545, 0.4432, 0.06818, 0.4205, 0.06818, 0.4205, 0.06818, 0.4432, 0.06818, 0.4432, 0.09091, 0.4205, 0.09091, 0.4205, 0.09091, 0.4432, 0.09091, 0.4432, 0.1136, 0.4205, 0.1136, 0.4205, 0.1136, 0.4432, 0.1136, 0.4432, 0.1364, 0.4205, 0.1364, 0.4205, 0.1364, 0.4432, 0.1364, 0.4432, 0.1591, 0.4205, 0.1591, 0.4205, 0.1591, 0.4432, 0.1591, 0.4432, 0.1818, 0.4205, 0.1818, 0.4205, 0.1818, 0.4432, 0.1818, 0.4432, 0.2045, 0.4205, 0.2045, 0.4205, 0.2045, 0.4432, 0.2045, 0.4432, 0.2273, 0.4205, 0.2273, 0.3914, 0.0003305, 0.4205, 0.00204, 0.4205, 0.02273, 0.3977, 0.02273, 0.5795, 0.2273, 0.5795, 0.2045, 0.5795, 0.2045, 0.5795, 0.2273, 0.3977, 0.04545, 0.4205, 0.04545, 0.4205, 0.06818, 0.3977, 0.06818, 0.4886, 0.02273, 0.5114, 0.02273, 0.5114, 0.02273, 0.4886, 0.02273, 0.3977, 0.09091, 0.4205, 0.09091, 0.4205, 0.1136, 0.3977, 0.1136, 0.4659, 0.1591, 0.4659, 0.1818, 0.4659, 0.1818, 0.4659, 0.1591, 0.3977, 0.1364, 0.4205, 0.1364, 0.4205, 0.1591, 0.3977, 0.1591, 0.5795, 0.1818, 0.5795, 0.1591, 0.5795, 0.1591, 0.5795, 0.1818, 0.3977, 0.1818, 0.4205, 0.1818, 0.4205, 0.2045, 0.3977, 0.2045, 0.4659, 0.1136, 0.4659, 0.1364, 0.4659, 0.1364, 0.4659, 0.1136, 0.3734, -0.001561, 0.3914, 0.0003305, 0.3977, 0.02273, 0.3753, 0.01636, 0.3753, 0.01636, 0.3977, 0.02273, 0.3977, 0.04545, 0.377, 0.04545, 0.377, 0.04545, 0.3977, 0.04545, 0.3977, 0.06818, 0.377, 0.06818, 0.377, 0.06818, 0.3977, 0.06818, 0.3977, 0.09091, 0.377, 0.09091, 0.377, 0.09091, 0.3977, 0.09091, 0.3977, 0.1136, 0.377, 0.1136, 0.377, 0.1136, 0.3977, 0.1136, 0.3977, 0.1364, 0.377, 0.1364, 0.377, 0.1364, 0.3977, 0.1364, 0.3977, 0.1591, 0.377, 0.1591, 0.377, 0.1591, 0.3977, 0.1591, 0.3977, 0.1818, 0.377, 0.1818, 0.377, 0.1818, 0.3977, 0.1818, 0.3977, 0.2045, 0.377, 0.2045, 0.377, 0.2045, 0.3977, 0.2045, 0.3977, 0.2273, 0.3753, 0.2336, 0.5795, 0.7614, 0.6023, 0.7614, 0.6023, 0.7727, 0.5795, 0.7727, 0.5795, 0.7727, 0.6023, 0.7727, 0.6023, 0.7955, 0.5795, 0.7955, 0.5795, 0.7955, 0.6023, 0.7955, 0.6023, 0.8182, 0.5795, 0.8182, 0.5795, 0.8182, 0.6023, 0.8182, 0.6023, 0.8409, 0.5795, 0.8409, 0.5795, 0.8409, 0.6023, 0.8409, 0.6023, 0.8636, 0.5795, 0.8636, 0.5795, 0.8636, 0.6023, 0.8636, 0.6023, 0.8864, 0.5795, 0.8864, 0.5795, 0.8864, 0.6023, 0.8864, 0.6023, 0.9091, 0.5795, 0.9091, 0.5795, 0.9091, 0.6023, 0.9091, 0.6023, 0.9318, 0.5795, 0.9318, 0.5795, 0.9318, 0.6023, 0.9318, 0.6023, 0.9545, 0.5795, 0.9545, 0.5795, 0.9545, 0.6023, 0.9545, 0.6023, 0.9773, 0.5795, 0.9773, 0.5568, 0.7614, 0.5795, 0.7614, 0.5795, 0.7727, 0.5568, 0.7727, 0.5568, 0.7727, 0.5795, 0.7727, 0.5795, 0.7955, 0.5568, 0.7955, 0.5568, 0.7955, 0.5795, 0.7955, 0.5795, 0.8182, 0.5568, 0.8182, 0.5568, 0.8182, 0.5795, 0.8182, 0.5795, 0.8409, 0.5568, 0.8409, 0.5568, 0.8409, 0.5795, 0.8409, 0.5795, 0.8636, 0.5568, 0.8636, 0.5568, 0.8636, 0.5795, 0.8636, 0.5795, 0.8864, 0.5568, 0.8864, 0.5568, 0.8864, 0.5795, 0.8864, 0.5795, 0.9091, 0.5568, 0.9091, 0.5568, 0.9091, 0.5795, 0.9091, 0.5795, 0.9318, 0.5568, 0.9318, 0.5568, 0.9318, 0.5795, 0.9318, 0.5795, 0.9545, 0.5568, 0.9545, 0.5568, 0.9545, 0.5795, 0.9545, 0.5795, 0.9773, 0.5568, 0.9773, 0.5341, 0.7614, 0.5568, 0.7614, 0.5568, 0.7727, 0.5341, 0.7727, 0.5341, 0.7727, 0.5568, 0.7727, 0.5568, 0.7955, 0.5341, 0.7955, 0.5341, 0.7955, 0.5568, 0.7955, 0.5568, 0.8182, 0.5341, 0.8182, 0.5341, 0.8182, 0.5568, 0.8182, 0.5568, 0.8409, 0.5341, 0.8409, 0.5341, 0.8409, 0.5568, 0.8409, 0.5568, 0.8636, 0.5341, 0.8636, 0.5341, 0.8636, 0.5568, 0.8636, 0.5568, 0.8864, 0.5341, 0.8864, 0.5341, 0.8864, 0.5568, 0.8864, 0.5568, 0.9091, 0.5341, 0.9091, 0.5341, 0.9091, 0.5568, 0.9091, 0.5568, 0.9318, 0.5341, 0.9318, 0.5341, 0.9318, 0.5568, 0.9318, 0.5568, 0.9545, 0.5341, 0.9545, 0.5341, 0.9545, 0.5568, 0.9545, 0.5568, 0.9773, 0.5341, 0.9773, 0.5114, 0.7614, 0.5341, 0.7614, 0.5341, 0.7727, 0.5114, 0.7727, 0.5114, 0.7727, 0.5341, 0.7727, 0.5341, 0.7955, 0.5114, 0.7955, 0.5114, 0.7955, 0.5341, 0.7955, 0.5341, 0.8182, 0.5114, 0.8182, 0.5114, 0.8182, 0.5341, 0.8182, 0.5341, 0.8409, 0.5114, 0.8409, 0.5114, 0.8409, 0.5341, 0.8409, 0.5341, 0.8636, 0.5114, 0.8636, 0.5114, 0.8636, 0.5341, 0.8636, 0.5341, 0.8864, 0.5114, 0.8864, 0.5114, 0.8864, 0.5341, 0.8864, 0.5341, 0.9091, 0.5114, 0.9091, 0.5114, 0.9091, 0.5341, 0.9091, 0.5341, 0.9318, 0.5114, 0.9318, 0.5114, 0.9318, 0.5341, 0.9318, 0.5341, 0.9545, 0.5114, 0.9545, 0.5114, 0.9545, 0.5341, 0.9545, 0.5341, 0.9773, 0.5114, 0.9773, 0.4886, 0.7614, 0.5114, 0.7614, 0.5114, 0.7727, 0.4886, 0.7727, 0.4886, 0.7727, 0.5114, 0.7727, 0.5114, 0.7955, 0.4886, 0.7955, 0.4886, 0.7955, 0.5114, 0.7955, 0.5114, 0.8182, 0.4886, 0.8182, 0.4886, 0.8182, 0.5114, 0.8182, 0.5114, 0.8409, 0.4886, 0.8409, 0.4886, 0.8409, 0.5114, 0.8409, 0.5114, 0.8636, 0.4886, 0.8636, 0.4886, 0.8636, 0.5114, 0.8636, 0.5114, 0.8864, 0.4886, 0.8864, 0.4886, 0.8864, 0.5114, 0.8864, 0.5114, 0.9091, 0.4886, 0.9091, 0.4886, 0.9091, 0.5114, 0.9091, 0.5114, 0.9318, 0.4886, 0.9318, 0.4886, 0.9318, 0.5114, 0.9318, 0.5114, 0.9545, 0.4886, 0.9545, 0.4886, 0.9545, 0.5114, 0.9545, 0.5114, 0.9773, 0.4886, 0.9773, 0.4659, 0.7614, 0.4886, 0.7614, 0.4886, 0.7727, 0.4659, 0.7727, 0.4659, 0.7727, 0.4886, 0.7727, 0.4886, 0.7955, 0.4659, 0.7955, 0.4659, 0.7955, 0.4886, 0.7955, 0.4886, 0.8182, 0.4659, 0.8182, 0.4659, 0.8182, 0.4886, 0.8182, 0.4886, 0.8409, 0.4659, 0.8409, 0.4659, 0.8409, 0.4886, 0.8409, 0.4886, 0.8636, 0.4659, 0.8636, 0.4659, 0.8636, 0.4886, 0.8636, 0.4886, 0.8864, 0.4659, 0.8864, 0.4659, 0.8864, 0.4886, 0.8864, 0.4886, 0.9091, 0.4659, 0.9091, 0.4659, 0.9091, 0.4886, 0.9091, 0.4886, 0.9318, 0.4659, 0.9318, 0.4659, 0.9318, 0.4886, 0.9318, 0.4886, 0.9545, 0.4659, 0.9545, 0.4659, 0.9545, 0.4886, 0.9545, 0.4886, 0.9773, 0.4659, 0.9773, 0.4432, 0.7614, 0.4659, 0.7614, 0.4659, 0.7727, 0.4432, 0.7727, 0.4432, 0.7727, 0.4659, 0.7727, 0.4659, 0.7955, 0.4432, 0.7955, 0.4432, 0.7955, 0.4659, 0.7955, 0.4659, 0.8182, 0.4432, 0.8182, 0.4432, 0.8182, 0.4659, 0.8182, 0.4659, 0.8409, 0.4432, 0.8409, 0.4432, 0.8409, 0.4659, 0.8409, 0.4659, 0.8636, 0.4432, 0.8636, 0.4432, 0.8636, 0.4659, 0.8636, 0.4659, 0.8864, 0.4432, 0.8864, 0.4432, 0.8864, 0.4659, 0.8864, 0.4659, 0.9091, 0.4432, 0.9091, 0.4432, 0.9091, 0.4659, 0.9091, 0.4659, 0.9318, 0.4432, 0.9318, 0.4432, 0.9318, 0.4659, 0.9318, 0.4659, 0.9545, 0.4432, 0.9545, 0.4432, 0.9545, 0.4659, 0.9545, 0.4659, 0.9773, 0.4432, 0.9773, 0.4205, 0.7614, 0.4432, 0.7614, 0.4432, 0.7727, 0.4205, 0.7727, 0.4205, 0.7727, 0.4432, 0.7727, 0.4432, 0.7955, 0.4205, 0.7955, 0.4205, 0.7955, 0.4432, 0.7955, 0.4432, 0.8182, 0.4205, 0.8182, 0.4205, 0.8182, 0.4432, 0.8182, 0.4432, 0.8409, 0.4205, 0.8409, 0.4205, 0.8409, 0.4432, 0.8409, 0.4432, 0.8636, 0.4205, 0.8636, 0.4205, 0.8636, 0.4432, 0.8636, 0.4432, 0.8864, 0.4205, 0.8864, 0.4205, 0.8864, 0.4432, 0.8864, 0.4432, 0.9091, 0.4205, 0.9091, 0.4205, 0.9091, 0.4432, 0.9091, 0.4432, 0.9318, 0.4205, 0.9318, 0.4205, 0.9318, 0.4432, 0.9318, 0.4432, 0.9545, 0.4205, 0.9545, 0.4205, 0.9545, 0.4432, 0.9545, 0.4432, 0.9773, 0.4205, 0.9773, 0.3977, 0.7614, 0.4205, 0.7614, 0.4205, 0.7727, 0.3977, 0.7727, 0.3977, 0.7727, 0.4205, 0.7727, 0.4205, 0.7955, 0.3977, 0.7955, 0.3977, 0.7955, 0.4205, 0.7955, 0.4205, 0.8182, 0.3977, 0.8182, 0.3977, 0.8182, 0.4205, 0.8182, 0.4205, 0.8409, 0.3977, 0.8409, 0.3977, 0.8409, 0.4205, 0.8409, 0.4205, 0.8636, 0.3977, 0.8636, 0.3977, 0.8636, 0.4205, 0.8636, 0.4205, 0.8864, 0.3977, 0.8864, 0.3977, 0.8864, 0.4205, 0.8864, 0.4205, 0.9091, 0.3977, 0.9091, 0.3977, 0.9091, 0.4205, 0.9091, 0.4205, 0.9318, 0.3977, 0.9318, 0.3977, 0.9318, 0.4205, 0.9318, 0.4205, 0.9545, 0.3977, 0.9545, 0.3977, 0.9545, 0.4205, 0.9545, 0.4205, 0.9773, 0.3977, 0.9773, 0.3864, 0.7614, 0.3977, 0.7614, 0.3977, 0.7727, 0.3864, 0.7727, 0.3864, 0.7727, 0.3977, 0.7727, 0.3977, 0.7955, 0.3864, 0.7955, 0.3864, 0.7955, 0.3977, 0.7955, 0.3977, 0.8182, 0.3864, 0.8182, 0.3864, 0.8182, 0.3977, 0.8182, 0.3977, 0.8409, 0.3864, 0.8409, 0.3864, 0.8409, 0.3977, 0.8409, 0.3977, 0.8636, 0.3864, 0.8636, 0.3864, 0.8636, 0.3977, 0.8636, 0.3977, 0.8864, 0.3864, 0.8864, 0.3864, 0.8864, 0.3977, 0.8864, 0.3977, 0.9091, 0.3864, 0.9091, 0.3864, 0.9091, 0.3977, 0.9091, 0.3977, 0.9318, 0.3864, 0.9318, 0.3864, 0.9318, 0.3977, 0.9318, 0.3977, 0.9545, 0.3864, 0.9545, 0.3864, 0.9545, 0.3977, 0.9545, 0.3977, 0.9773, 0.3864, 0.9773, 0.125, 0.5114, 0.2917, 0.5114, 0.2917, 0.5227, 0.125, 0.5227, 0.125, 0.5227, 0.2917, 0.5227, 0.2917, 0.5455, 0.125, 0.5455, 0.125, 0.5455, 0.2917, 0.5455, 0.2917, 0.5682, 0.125, 0.5682, 0.125, 0.5682, 0.2917, 0.5682, 0.2917, 0.5909, 0.125, 0.5909, 0.125, 0.5909, 0.2917, 0.5909, 0.2917, 0.6136, 0.125, 0.6136, 0.125, 0.6136, 0.2917, 0.6136, 0.2917, 0.6364, 0.125, 0.6364, 0.125, 0.6364, 0.2917, 0.6364, 0.2917, 0.6591, 0.125, 0.6591, 0.125, 0.6591, 0.2917, 0.6591, 0.2917, 0.6818, 0.125, 0.6818, 0.125, 0.6818, 0.2917, 0.6818, 0.2917, 0.7045, 0.125, 0.7045, 0.125, 0.7045, 0.2917, 0.7045, 0.2917, 0.7273, 0.125, 0.7273, 0.6136, 0.7614, 0.625, 0.7614, 0.625, 0.7727, 0.6136, 0.7727, 0.6136, 0.7727, 0.625, 0.7727, 0.625, 0.7955, 0.6136, 0.7955, 0.6136, 0.7955, 0.625, 0.7955, 0.625, 0.8182, 0.6136, 0.8182, 0.6136, 0.8182, 0.625, 0.8182, 0.625, 0.8409, 0.6136, 0.8409, 0.6136, 0.8409, 0.625, 0.8409, 0.625, 0.8636, 0.6136, 0.8636, 0.6136, 0.8636, 0.625, 0.8636, 0.625, 0.8864, 0.6136, 0.8864, 0.6136, 0.8864, 0.625, 0.8864, 0.625, 0.9091, 0.6136, 0.9091, 0.6136, 0.9091, 0.625, 0.9091, 0.625, 0.9318, 0.6136, 0.9318, 0.6136, 0.9318, 0.625, 0.9318, 0.625, 0.9545, 0.6136, 0.9545, 0.6136, 0.9545, 0.625, 0.9545, 0.625, 0.9773, 0.6136, 0.9773, 0.375, 0.5114, 0.5417, 0.5114, 0.5417, 0.5227, 0.375, 0.5227, 0.375, 0.5227, 0.5417, 0.5227, 0.5417, 0.5455, 0.375, 0.5455, 0.375, 0.5455, 0.5417, 0.5455, 0.5417, 0.5682, 0.375, 0.5682, 0.375, 0.5682, 0.5417, 0.5682, 0.5417, 0.5909, 0.375, 0.5909, 0.375, 0.5909, 0.5417, 0.5909, 0.5417, 0.6136, 0.375, 0.6136, 0.375, 0.6136, 0.5417, 0.6136, 0.5417, 0.6364, 0.375, 0.6364, 0.375, 0.6364, 0.5417, 0.6364, 0.5417, 0.6591, 0.375, 0.6591, 0.375, 0.6591, 0.5417, 0.6591, 0.5417, 0.6818, 0.375, 0.6818, 0.375, 0.6818, 0.5417, 0.6818, 0.5417, 0.7045, 0.375, 0.7045, 0.375, 0.7045, 0.5417, 0.7045, 0.5417, 0.7273, 0.375, 0.7273, 0.6266, -0.001561, 0.6445, -0.003453, 0.6471, 0.009985, 0.6247, 0.01636, 0.6247, 0.01636, 0.6471, 0.009985, 0.6436, 0.04545, 0.623, 0.04545, 0.623, 0.04545, 0.6436, 0.04545, 0.6436, 0.06818, 0.623, 0.06818, 0.623, 0.06818, 0.6436, 0.06818, 0.6436, 0.09091, 0.623, 0.09091, 0.623, 0.09091, 0.6436, 0.09091, 0.6436, 0.1136, 0.623, 0.1136, 0.623, 0.1136, 0.6436, 0.1136, 0.6436, 0.1364, 0.623, 0.1364, 0.623, 0.1364, 0.6436, 0.1364, 0.6436, 0.1591, 0.623, 0.1591, 0.623, 0.1591, 0.6436, 0.1591, 0.6436, 0.1818, 0.623, 0.1818, 0.623, 0.1818, 0.6436, 0.1818, 0.6436, 0.2045, 0.623, 0.2045, 0.623, 0.2045, 0.6436, 0.2045, 0.6471, 0.24, 0.6247, 0.2336, 0.5795, 0.02273, 0.6023, 0.02273, 0.6023, 0.04545, 0.5795, 0.04545, 0.5795, 0.06818, 0.6023, 0.06818, 0.6023, 0.09091, 0.5795, 0.09091, 0.5795, 0.1136, 0.6023, 0.1136, 0.6023, 0.1364, 0.5795, 0.1364, 0.5795, 0.1591, 0.6023, 0.1591, 0.6023, 0.1818, 0.5795, 0.1818, 0.5795, 0.2045, 0.6023, 0.2045, 0.6023, 0.2273, 0.5795, 0.2273, 0.5341, 0.02273, 0.5568, 0.02273, 0.5568, 0.04545, 0.5341, 0.04545, 0.5341, 0.06818, 0.5568, 0.06818, 0.5568, 0.09091, 0.5341, 0.09091, 0.5341, 0.1136, 0.5568, 0.1136, 0.5568, 0.1364, 0.5341, 0.1364, 0.5341, 0.1591, 0.5568, 0.1591, 0.5568, 0.1818, 0.5341, 0.1818, 0.5341, 0.2045, 0.5568, 0.2045, 0.5568, 0.2273, 0.5341, 0.2273, 0.4886, 0.02273, 0.5114, 0.02273, 0.5114, 0.04545, 0.4886, 0.04545, 0.4886, 0.06818, 0.5114, 0.06818, 0.5114, 0.09091, 0.4886, 0.09091, 0.4886, 0.1136, 0.5114, 0.1136, 0.5114, 0.1364, 0.4886, 0.1364, 0.4886, 0.1591, 0.5114, 0.1591, 0.5114, 0.1818, 0.4886, 0.1818, 0.4886, 0.2045, 0.5114, 0.2045, 0.5114, 0.2273, 0.4886, 0.2273, 0.4432, 0.02273, 0.4659, 0.02273, 0.4659, 0.04545, 0.4432, 0.04545, 0.4432, 0.06818, 0.4659, 0.06818, 0.4659, 0.09091, 0.4432, 0.09091, 0.4432, 0.1136, 0.4659, 0.1136, 0.4659, 0.1364, 0.4432, 0.1364, 0.4432, 0.1591, 0.4659, 0.1591, 0.4659, 0.1818, 0.4432, 0.1818, 0.4432, 0.2045, 0.4659, 0.2045, 0.4659, 0.2273, 0.4432, 0.2273, 0.3977, 0.02273, 0.4205, 0.02273, 0.4205, 0.04545, 0.3977, 0.04545, 0.3977, 0.06818, 0.4205, 0.06818, 0.4205, 0.09091, 0.3977, 0.09091, 0.3977, 0.1136, 0.4205, 0.1136, 0.4205, 0.1364, 0.3977, 0.1364, 0.3977, 0.1591, 0.4205, 0.1591, 0.4205, 0.1818, 0.3977, 0.1818, 0.3977, 0.2045, 0.4205, 0.2045, 0.4205, 0.2273, 0.3977, 0.2273, 0.4886, 0.2273, 0.4886, 0.2045, 0.4886, 0.2045, 0.4886, 0.2273, 0.6023, 0.04545, 0.5795, 0.04545, 0.5795, 0.04545, 0.6023, 0.04545, 0.5795, 0.06818, 0.6023, 0.06818, 0.6023, 0.06818, 0.5795, 0.06818, 0.5114, 0.02273, 0.5114, 0.04545, 0.5114, 0.04545, 0.5114, 0.02273, 0.6023, 0.09091, 0.5795, 0.09091, 0.5795, 0.09091, 0.6023, 0.09091, 0.3977, 0.04545, 0.3977, 0.02273, 0.3977, 0.02273, 0.3977, 0.04545, 0.5795, 0.1136, 0.6023, 0.1136, 0.6023, 0.1136, 0.5795, 0.1136, 0.5114, 0.06818, 0.5114, 0.09091, 0.5114, 0.09091, 0.5114, 0.06818, 0.6023, 0.1364, 0.5795, 0.1364, 0.5795, 0.1364, 0.6023, 0.1364, 0.3977, 0.09091, 0.3977, 0.06818, 0.3977, 0.06818, 0.3977, 0.09091, 0.5795, 0.1591, 0.6023, 0.1591, 0.6023, 0.1591, 0.5795, 0.1591, 0.5114, 0.1136, 0.5114, 0.1364, 0.5114, 0.1364, 0.5114, 0.1136, 0.6023, 0.1818, 0.5795, 0.1818, 0.5795, 0.1818, 0.6023, 0.1818, 0.3977, 0.1364, 0.3977, 0.1136, 0.3977, 0.1136, 0.3977, 0.1364, 0.5795, 0.2045, 0.6023, 0.2045, 0.6023, 0.2045, 0.5795, 0.2045, 0.5114, 0.1591, 0.5114, 0.1818, 0.5114, 0.1818, 0.5114, 0.1591, 0.4432, 0.02273, 0.4659, 0.02273, 0.4659, 0.02273, 0.4432, 0.02273, 0.6023, 0.2273, 0.5795, 0.2273, 0.5795, 0.2273, 0.6023, 0.2273, 0.4659, 0.04545, 0.4432, 0.04545, 0.4432, 0.04545, 0.4659, 0.04545, 0.3977, 0.1818, 0.3977, 0.1591, 0.3977, 0.1591, 0.3977, 0.1818, 0.5114, 0.2045, 0.5114, 0.2273, 0.5114, 0.2273, 0.5114, 0.2045, 0.4432, 0.06818, 0.4659, 0.06818, 0.4659, 0.06818, 0.4432, 0.06818, 0.4659, 0.09091, 0.4432, 0.09091, 0.4432, 0.09091, 0.4659, 0.09091, 0.3977, 0.2273, 0.3977, 0.2045, 0.3977, 0.2045, 0.3977, 0.2273, 0.5341, 0.04545, 0.5341, 0.02273, 0.5341, 0.02273, 0.5341, 0.04545, 0.4432, 0.1136, 0.4659, 0.1136, 0.4659, 0.1136, 0.4432, 0.1136, 0.4659, 0.1364, 0.4432, 0.1364, 0.4432, 0.1364, 0.4659, 0.1364, 0.4205, 0.02273, 0.4205, 0.04545, 0.4205, 0.04545, 0.4205, 0.02273, 0.5341, 0.09091, 0.5341, 0.06818, 0.5341, 0.06818, 0.5341, 0.09091, 0.4432, 0.1591, 0.4659, 0.1591, 0.4659, 0.1591, 0.4432, 0.1591, 0.4659, 0.1818, 0.4432, 0.1818, 0.4432, 0.1818, 0.4659, 0.1818, 0.4205, 0.06818, 0.4205, 0.09091, 0.4205, 0.09091, 0.4205, 0.06818, 0.5341, 0.1364, 0.5341, 0.1136, 0.5341, 0.1136, 0.5341, 0.1364, 0.4432, 0.2045, 0.4659, 0.2045, 0.4659, 0.2045, 0.4432, 0.2045, 0.4659, 0.2273, 0.4432, 0.2273, 0.4432, 0.2273, 0.4659, 0.2273, 0.4205, 0.1136, 0.4205, 0.1364, 0.4205, 0.1364, 0.4205, 0.1136, 0.5341, 0.1818, 0.5341, 0.1591, 0.5341, 0.1591, 0.5341, 0.1818, 0.4205, 0.1591, 0.4205, 0.1818, 0.4205, 0.1818, 0.4205, 0.1591, 0.5341, 0.02273, 0.5568, 0.02273, 0.5568, 0.02273, 0.5341, 0.02273, 0.5341, 0.2273, 0.5341, 0.2045, 0.5341, 0.2045, 0.5341, 0.2273, 0.5568, 0.04545, 0.5341, 0.04545, 0.5341, 0.04545, 0.5568, 0.04545, 0.4205, 0.2045, 0.4205, 0.2273, 0.4205, 0.2273, 0.4205, 0.2045, 0.5341, 0.06818, 0.5568, 0.06818, 0.5568, 0.06818, 0.5341, 0.06818, 0.5568, 0.02273, 0.5568, 0.04545, 0.5568, 0.04545, 0.5568, 0.02273, 0.5568, 0.09091, 0.5341, 0.09091, 0.5341, 0.09091, 0.5568, 0.09091, 0.4432, 0.04545, 0.4432, 0.02273, 0.4432, 0.02273, 0.4432, 0.04545, 0.5341, 0.1136, 0.5568, 0.1136, 0.5568, 0.1136, 0.5341, 0.1136, 0.5568, 0.06818, 0.5568, 0.09091, 0.5568, 0.09091, 0.5568, 0.06818, 0.5568, 0.1364, 0.5341, 0.1364, 0.5341, 0.1364, 0.5568, 0.1364, 0.4432, 0.09091, 0.4432, 0.06818, 0.4432, 0.06818, 0.4432, 0.09091, 0.5341, 0.1591, 0.5568, 0.1591, 0.5568, 0.1591, 0.5341, 0.1591, 0.5568, 0.1136, 0.5568, 0.1364, 0.5568, 0.1364, 0.5568, 0.1136, 0.5568, 0.1818, 0.5341, 0.1818, 0.5341, 0.1818, 0.5568, 0.1818, 0.4432, 0.1364, 0.4432, 0.1136, 0.4432, 0.1136, 0.4432, 0.1364, 0.5341, 0.2045, 0.5568, 0.2045, 0.5568, 0.2045, 0.5341, 0.2045, 0.5568, 0.1591, 0.5568, 0.1818, 0.5568, 0.1818, 0.5568, 0.1591, 0.3977, 0.02273, 0.4205, 0.02273, 0.4205, 0.02273, 0.3977, 0.02273, 0.5568, 0.2273, 0.5341, 0.2273, 0.5341, 0.2273, 0.5568, 0.2273, 0.4205, 0.04545, 0.3977, 0.04545, 0.3977, 0.04545, 0.4205, 0.04545, 0.4432, 0.1818, 0.4432, 0.1591, 0.4432, 0.1591, 0.4432, 0.1818, 0.5568, 0.2045, 0.5568, 0.2273, 0.5568, 0.2273, 0.5568, 0.2045, 0.3977, 0.06818, 0.4205, 0.06818, 0.4205, 0.06818, 0.3977, 0.06818, 0.4205, 0.09091, 0.3977, 0.09091, 0.3977, 0.09091, 0.4205, 0.09091, 0.4432, 0.2273, 0.4432, 0.2045, 0.4432, 0.2045, 0.4432, 0.2273, 0.5795, 0.04545, 0.5795, 0.02273, 0.5795, 0.02273, 0.5795, 0.04545, 0.3977, 0.1136, 0.4205, 0.1136, 0.4205, 0.1136, 0.3977, 0.1136, 0.4205, 0.1364, 0.3977, 0.1364, 0.3977, 0.1364, 0.4205, 0.1364, 0.4659, 0.02273, 0.4659, 0.04545, 0.4659, 0.04545, 0.4659, 0.02273, 0.5795, 0.09091, 0.5795, 0.06818, 0.5795, 0.06818, 0.5795, 0.09091, 0.3977, 0.1591, 0.4205, 0.1591, 0.4205, 0.1591, 0.3977, 0.1591, 0.4205, 0.1818, 0.3977, 0.1818, 0.3977, 0.1818, 0.4205, 0.1818, 0.4659, 0.06818, 0.4659, 0.09091, 0.4659, 0.09091, 0.4659, 0.06818, 0.5795, 0.1364, 0.5795, 0.1136, 0.5795, 0.1136, 0.5795, 0.1364, 0.3977, 0.2045, 0.4205, 0.2045, 0.4205, 0.2045, 0.3977, 0.2045, 0.4205, 0.2273, 0.3977, 0.2273, 0.3977, 0.2273, 0.4205, 0.2273, 0.6023, 0.2045, 0.623, 0.2045, 0.6247, 0.2336, 0.6023, 0.2273, 0.6023, 0.1818, 0.623, 0.1818, 0.623, 0.2045, 0.6023, 0.2045, 0.6023, 0.1591, 0.623, 0.1591, 0.623, 0.1818, 0.6023, 0.1818, 0.6023, 0.1364, 0.623, 0.1364, 0.623, 0.1591, 0.6023, 0.1591, 0.6023, 0.1136, 0.623, 0.1136, 0.623, 0.1364, 0.6023, 0.1364, 0.6023, 0.09091, 0.623, 0.09091, 0.623, 0.1136, 0.6023, 0.1136, 0.6023, 0.06818, 0.623, 0.06818, 0.623, 0.09091, 0.6023, 0.09091, 0.6023, 0.04545, 0.623, 0.04545, 0.623, 0.06818, 0.6023, 0.06818, 0.6023, 0.02273, 0.6247, 0.01636, 0.623, 0.04545, 0.6023, 0.04545, 0.6086, 0.0003305, 0.6266, -0.001561, 0.6247, 0.01636, 0.6023, 0.02273, 0.375, 0.9545, 0.3864, 0.9545, 0.3864, 0.9773, 0.375, 0.9773, 0.375, 0.9318, 0.3864, 0.9318, 0.3864, 0.9545, 0.375, 0.9545, 0.375, 0.9091, 0.3864, 0.9091, 0.3864, 0.9318, 0.375, 0.9318, 0.375, 0.8864, 0.3864, 0.8864, 0.3864, 0.9091, 0.375, 0.9091, 0.375, 0.8636, 0.3864, 0.8636, 0.3864, 0.8864, 0.375, 0.8864, 0.375, 0.8409, 0.3864, 0.8409, 0.3864, 0.8636, 0.375, 0.8636, 0.375, 0.8182, 0.3864, 0.8182, 0.3864, 0.8409, 0.375, 0.8409, 0.375, 0.7955, 0.3864, 0.7955, 0.3864, 0.8182, 0.375, 0.8182, 0.375, 0.7727, 0.3864, 0.7727, 0.3864, 0.7955, 0.375, 0.7955, 0.375, 0.7614, 0.3864, 0.7614, 0.3864, 0.7727, 0.375, 0.7727, 0.375, 0.9886, 0.3864, 0.9886, 0.3864, 1.0, 0.375, 1.0, 0.625, 0.5, 0.7917, 0.5, 0.7917, 0.5114, 0.625, 0.5114, 0.375, 0.4773, 0.5417, 0.4773, 0.5417, 0.4886, 0.375, 0.4886, 0.6086, 0.2497, 0.6266, 0.2516, 0.6285, 0.2695, 0.615, 0.2721, 0.6023, 0.2273, 0.6247, 0.2336, 0.6266, 0.2516, 0.6086, 0.2497, 0.375, 0.9773, 0.3864, 0.9773, 0.3864, 0.9886, 0.375, 0.9886, 0.375, 0.5, 0.5417, 0.5, 0.5417, 0.5114, 0.375, 0.5114, 0.5795, 0.2273, 0.6023, 0.2273, 0.6086, 0.2497, 0.5795, 0.248, 0.5568, 0.2273, 0.5795, 0.2273, 0.5795, 0.248, 0.5568, 0.248, 0.5341, 0.2273, 0.5568, 0.2273, 0.5568, 0.248, 0.5341, 0.248, 0.5114, 0.2273, 0.5341, 0.2273, 0.5341, 0.248, 0.5114, 0.248, 0.4886, 0.2273, 0.5114, 0.2273, 0.5114, 0.248, 0.4886, 0.248, 0.4659, 0.2273, 0.4886, 0.2273, 0.4886, 0.248, 0.4659, 0.248, 0.4432, 0.2273, 0.4659, 0.2273, 0.4659, 0.248, 0.4432, 0.248, 0.4205, 0.2273, 0.4432, 0.2273, 0.4432, 0.248, 0.4205, 0.248, 0.3977, 0.2273, 0.4205, 0.2273, 0.4205, 0.248, 0.3914, 0.2497, 0.3753, 0.2336, 0.3977, 0.2273, 0.3914, 0.2497, 0.3734, 0.2516, 0.5795, 0.9773, 0.6023, 0.9773, 0.6023, 0.9886, 0.5795, 0.9886, 0.5568, 0.9773, 0.5795, 0.9773, 0.5795, 0.9886, 0.5568, 0.9886, 0.5341, 0.9773, 0.5568, 0.9773, 0.5568, 0.9886, 0.5341, 0.9886, 0.5114, 0.9773, 0.5341, 0.9773, 0.5341, 0.9886, 0.5114, 0.9886, 0.4886, 0.9773, 0.5114, 0.9773, 0.5114, 0.9886, 0.4886, 0.9886, 0.4659, 0.9773, 0.4886, 0.9773, 0.4886, 0.9886, 0.4659, 0.9886, 0.4432, 0.9773, 0.4659, 0.9773, 0.4659, 0.9886, 0.4432, 0.9886, 0.4205, 0.9773, 0.4432, 0.9773, 0.4432, 0.9886, 0.4205, 0.9886, 0.3977, 0.9773, 0.4205, 0.9773, 0.4205, 0.9886, 0.3977, 0.9886, 0.3864, 0.9773, 0.3977, 0.9773, 0.3977, 0.9886, 0.3864, 0.9886, 0.125, 0.7273, 0.2917, 0.7273, 0.2917, 0.7386, 0.125, 0.7386, 0.6136, 0.9773, 0.625, 0.9773, 0.625, 0.9886, 0.6136, 0.9886, 0.6247, 0.2336, 0.6471, 0.24, 0.6445, 0.2535, 0.6266, 0.2516, 0.6023, 0.9773, 0.6136, 0.9773, 0.6136, 0.9886, 0.6023, 0.9886, 0.3529, 0.24, 0.3753, 0.2336, 0.3734, 0.2516, 0.3555, 0.2535, 0.6023, 0.9545, 0.6136, 0.9545, 0.6136, 0.9773, 0.6023, 0.9773, 0.6023, 0.9318, 0.6136, 0.9318, 0.6136, 0.9545, 0.6023, 0.9545, 0.6023, 0.9091, 0.6136, 0.9091, 0.6136, 0.9318, 0.6023, 0.9318, 0.6023, 0.8864, 0.6136, 0.8864, 0.6136, 0.9091, 0.6023, 0.9091, 0.6023, 0.8636, 0.6136, 0.8636, 0.6136, 0.8864, 0.6023, 0.8864, 0.6023, 0.8409, 0.6136, 0.8409, 0.6136, 0.8636, 0.6023, 0.8636, 0.6023, 0.8182, 0.6136, 0.8182, 0.6136, 0.8409, 0.6023, 0.8409, 0.6023, 0.7955, 0.6136, 0.7955, 0.6136, 0.8182, 0.6023, 0.8182, 0.6023, 0.7727, 0.6136, 0.7727, 0.6136, 0.7955, 0.6023, 0.7955, 0.6023, 0.7614, 0.6136, 0.7614, 0.6136, 0.7727, 0.6023, 0.7727, 0.3564, 0.2045, 0.377, 0.2045, 0.3753, 0.2336, 0.3529, 0.24, 0.3564, 0.1818, 0.377, 0.1818, 0.377, 0.2045, 0.3564, 0.2045, 0.3564, 0.1591, 0.377, 0.1591, 0.377, 0.1818, 0.3564, 0.1818, 0.3564, 0.1364, 0.377, 0.1364, 0.377, 0.1591, 0.3564, 0.1591, 0.3564, 0.1136, 0.377, 0.1136, 0.377, 0.1364, 0.3564, 0.1364, 0.3564, 0.09091, 0.377, 0.09091, 0.377, 0.1136, 0.3564, 0.1136, 0.3564, 0.06818, 0.377, 0.06818, 0.377, 0.09091, 0.3564, 0.09091, 0.3564, 0.04545, 0.377, 0.04545, 0.377, 0.06818, 0.3564, 0.06818, 0.3529, 0.009985, 0.3753, 0.01636, 0.377, 0.04545, 0.3564, 0.04545, 0.3555, -0.003453, 0.3734, -0.001561, 0.3753, 0.01636, 0.3529, 0.009985, 0.3555, 0.2535, 0.3734, 0.2516, 0.3715, 0.2695, 0.3581, 0.2669, 0.375, 0.25, 0.5417, 0.25, 0.5417, 0.2614, 0.375, 0.2614, 0.625, 0.7273, 0.7917, 0.7273, 0.7917, 0.7386, 0.625, 0.7386, 0.6023, 0.9886, 0.6136, 0.9886, 0.6136, 1.0, 0.6023, 1.0, 0.3581, -0.01689, 0.3715, -0.01948, 0.3734, -0.001561, 0.3555, -0.003453, 0.6023, 0.75, 0.6136, 0.75, 0.6136, 0.7614, 0.6023, 0.7614, 0.375, 0.75, 0.3864, 0.75, 0.3864, 0.7614, 0.375, 0.7614, 0.615, -0.02207, 0.6285, -0.01948, 0.6266, -0.001561, 0.6086, 0.0003305, 0.6285, -0.01948, 0.6419, -0.01689, 0.6445, -0.003453, 0.6266, -0.001561, 0.6136, 0.75, 0.625, 0.75, 0.625, 0.7614, 0.6136, 0.7614, 0.125, 0.5, 0.2917, 0.5, 0.2917, 0.5114, 0.125, 0.5114, 0.3864, 0.75, 0.3977, 0.75, 0.3977, 0.7614, 0.3864, 0.7614, 0.3977, 0.75, 0.4205, 0.75, 0.4205, 0.7614, 0.3977, 0.7614, 0.4205, 0.75, 0.4432, 0.75, 0.4432, 0.7614, 0.4205, 0.7614, 0.4432, 0.75, 0.4659, 0.75, 0.4659, 0.7614, 0.4432, 0.7614, 0.4659, 0.75, 0.4886, 0.75, 0.4886, 0.7614, 0.4659, 0.7614, 0.4886, 0.75, 0.5114, 0.75, 0.5114, 0.7614, 0.4886, 0.7614, 0.5114, 0.75, 0.5341, 0.75, 0.5341, 0.7614, 0.5114, 0.7614, 0.5341, 0.75, 0.5568, 0.75, 0.5568, 0.7614, 0.5341, 0.7614, 0.5568, 0.75, 0.5795, 0.75, 0.5795, 0.7614, 0.5568, 0.7614, 0.5795, 0.75, 0.6023, 0.75, 0.6023, 0.7614, 0.5795, 0.7614, 0.3715, -0.01948, 0.385, -0.02207, 0.3914, 0.0003305, 0.3734, -0.001561, 0.385, -0.02207, 0.4205, -0.01865, 0.4205, 0.00204, 0.3914, 0.0003305, 0.4205, -0.01865, 0.4432, -0.01865, 0.4432, 0.00204, 0.4205, 0.00204, 0.4432, -0.01865, 0.4659, -0.01865, 0.4659, 0.00204, 0.4432, 0.00204, 0.4659, -0.01865, 0.4886, -0.01865, 0.4886, 0.00204, 0.4659, 0.00204, 0.4886, -0.01865, 0.5114, -0.01865, 0.5114, 0.00204, 0.4886, 0.00204, 0.5114, -0.01865, 0.5341, -0.01865, 0.5341, 0.00204, 0.5114, 0.00204, 0.5341, -0.01865, 0.5568, -0.01865, 0.5568, 0.00204, 0.5341, 0.00204, 0.5568, -0.01865, 0.5795, -0.01865, 0.5795, 0.00204, 0.5568, 0.00204, 0.5795, -0.01865, 0.615, -0.02207, 0.6086, 0.0003305, 0.5795, 0.00204, 0.375, 0.7273, 0.5417, 0.7273, 0.5417, 0.7386, 0.375, 0.7386])
me_cube.materials.append(mat_material_001)
me_cube.use_remesh_preserve_volume = False
me_cube.use_remesh_preserve_attributes = False
me_cube.use_mirror_vertex_groups = False
me_cube.update()
me_cylinder_002 = bpy.data.meshes.new('Cylinder.002')
me_cylinder_002.from_pydata([(0.0, 0.47, -0.009402), (-1.487e-08, 0.0267, 2.909), (0.3323, 0.3323, -0.009402), (0.01888, 0.01888, 2.909), (0.47, -2.054e-08, -0.009402), (0.0267, -1.167e-09, 2.909), (0.3323, -0.3323, -0.009402), (0.01888, -0.01888, 2.909), (-4.109e-08, -0.47, -0.009402), (-1.72e-08, -0.0267, 2.909), (-0.3323, -0.3323, -0.009402), (-0.01888, -0.01888, 2.909), (-0.47, 5.605e-09, -0.009402), (-0.0267, 3.184e-10, 2.909), (-0.3323, 0.3323, -0.009402), (-0.01888, 0.01888, 2.909), (0.0, -1.579, -0.009402), (-1.487e-08, -2.022, 2.909), (0.3323, -1.717, -0.009402), (0.01888, -2.03, 2.909), (0.47, -2.049, -0.009402), (0.0267, -2.049, 2.909), (0.3323, -2.382, -0.009402), (0.01888, -2.068, 2.909), (-4.109e-08, -2.519, -0.009402), (-1.72e-08, -2.076, 2.909), (-0.3323, -2.382, -0.009402), (-0.01888, -2.068, 2.909), (-0.47, -2.049, -0.009402), (-0.0267, -2.049, 2.909), (-0.3323, -1.717, -0.009402), (-0.01888, -2.03, 2.909), (0.0, -3.628, -0.009402), (-1.487e-08, -4.072, 2.909), (0.3323, -3.766, -0.009402), (0.01888, -4.08, 2.909), (0.47, -4.098, -0.009402), (0.0267, -4.098, 2.909), (0.3323, -4.431, -0.009402), (0.01888, -4.117, 2.909), (-4.109e-08, -4.568, -0.009402), (-1.72e-08, -4.125, 2.909), (-0.3323, -4.431, -0.009402), (-0.01888, -4.117, 2.909), (-0.47, -4.098, -0.009402), (-0.0267, -4.098, 2.909), (-0.3323, -3.766, -0.009402), (-0.01888, -4.08, 2.909), (0.0, -5.678, -0.009402), (-1.487e-08, -6.121, 2.909), (0.3323, -5.815, -0.009402), (0.01888, -6.129, 2.909), (0.47, -6.148, -0.009402), (0.0267, -6.148, 2.909), (0.3323, -6.48, -0.009402), (0.01888, -6.166, 2.909), (-4.109e-08, -6.618, -0.009402), (-1.72e-08, -6.174, 2.909), (-0.3323, -6.48, -0.009402), (-0.01888, -6.166, 2.909), (-0.47, -6.148, -0.009402), (-0.0267, -6.148, 2.909), (-0.3323, -5.815, -0.009402), (-0.01888, -6.129, 2.909), (0.0, -7.727, -0.009402), (-1.487e-08, -8.17, 2.909), (0.3323, -7.864, -0.009402), (0.01888, -8.178, 2.909), (0.47, -8.197, -0.009402), (0.0267, -8.197, 2.909), (0.3323, -8.529, -0.009402), (0.01888, -8.216, 2.909), (-4.109e-08, -8.667, -0.009402), (-1.72e-08, -8.224, 2.909), (-0.3323, -8.529, -0.009402), (-0.01888, -8.216, 2.909), (-0.47, -8.197, -0.009402), (-0.0267, -8.197, 2.909), (-0.3323, -7.864, -0.009402), (-0.01888, -8.178, 2.909), (4.124, 0.47, -0.009402), (4.124, 0.0267, 2.909), (4.456, 0.3323, -0.009402), (4.143, 0.01888, 2.909), (4.594, 4.563e-07, -0.009402), (4.151, 4.757e-07, 2.909), (4.456, -0.3323, -0.009402), (4.143, -0.01888, 2.909), (4.124, -0.47, -0.009402), (4.124, -0.0267, 2.909), (3.792, -0.3323, -0.009402), (4.105, -0.01888, 2.909), (3.654, 4.824e-07, -0.009402), (4.097, 4.772e-07, 2.909), (3.792, 0.3323, -0.009402), (4.105, 0.01888, 2.909), (4.124, -1.579, -0.009402), (4.124, -2.022, 2.909), (4.456, -1.717, -0.009402), (4.143, -2.03, 2.909), (4.594, -2.049, -0.009402), (4.151, -2.049, 2.909), (4.456, -2.382, -0.009402), (4.143, -2.068, 2.909), (4.124, -2.519, -0.009402), (4.124, -2.076, 2.909), (3.792, -2.382, -0.009402), (4.105, -2.068, 2.909), (3.654, -2.049, -0.009402), (4.097, -2.049, 2.909), (3.792, -1.717, -0.009402), (4.105, -2.03, 2.909), (4.124, -3.628, -0.009402), (4.124, -4.072, 2.909), (4.456, -3.766, -0.009402), (4.143, -4.08, 2.909), (4.594, -4.098, -0.009402), (4.151, -4.098, 2.909), (4.456, -4.431, -0.009402), (4.143, -4.117, 2.909), (4.124, -4.568, -0.009402), (4.124, -4.125, 2.909), (3.792, -4.431, -0.009402), (4.105, -4.117, 2.909), (3.654, -4.098, -0.009402), (4.097, -4.098, 2.909), (3.792, -3.766, -0.009402), (4.105, -4.08, 2.909), (4.124, -5.678, -0.009402), (4.124, -6.121, 2.909), (4.456, -5.815, -0.009402), (4.143, -6.129, 2.909), (4.594, -6.148, -0.009402), (4.151, -6.148, 2.909), (4.456, -6.48, -0.009402), (4.143, -6.166, 2.909), (4.124, -6.618, -0.009402), (4.124, -6.174, 2.909), (3.792, -6.48, -0.009402), (4.105, -6.166, 2.909), (3.654, -6.148, -0.009402), (4.097, -6.148, 2.909), (3.792, -5.815, -0.009402), (4.105, -6.129, 2.909), (4.124, -7.727, -0.009402), (4.124, -8.17, 2.909), (4.456, -7.864, -0.009402), (4.143, -8.178, 2.909), (4.594, -8.197, -0.009402), (4.151, -8.197, 2.909), (4.456, -8.529, -0.009402), (4.143, -8.216, 2.909), (4.124, -8.667, -0.009402), (4.124, -8.224, 2.909), (3.792, -8.529, -0.009402), (4.105, -8.216, 2.909), (3.654, -8.197, -0.009402), (4.097, -8.197, 2.909), (3.792, -7.864, -0.009402), (4.105, -8.178, 2.909), (2.068, 0.47, -0.009402), (2.068, 0.0267, 2.909), (2.401, 0.3323, -0.009402), (2.087, 0.01888, 2.909), (2.538, 4.563e-07, -0.009402), (2.095, 4.757e-07, 2.909), (2.401, -0.3323, -0.009402), (2.087, -0.01888, 2.909), (2.068, -0.47, -0.009402), (2.068, -0.0267, 2.909), (1.736, -0.3323, -0.009402), (2.049, -0.01888, 2.909), (1.598, 4.824e-07, -0.009402), (2.042, 4.772e-07, 2.909), (1.736, 0.3323, -0.009402), (2.049, 0.01888, 2.909), (2.068, -1.579, -0.009402), (2.068, -2.022, 2.909), (2.401, -1.717, -0.009402), (2.087, -2.03, 2.909), (2.538, -2.049, -0.009402), (2.095, -2.049, 2.909), (2.401, -2.382, -0.009402), (2.087, -2.068, 2.909), (2.068, -2.519, -0.009402), (2.068, -2.076, 2.909), (1.736, -2.382, -0.009402), (2.049, -2.068, 2.909), (1.598, -2.049, -0.009402), (2.042, -2.049, 2.909), (1.736, -1.717, -0.009402), (2.049, -2.03, 2.909), (2.068, -3.628, -0.009402), (2.068, -4.072, 2.909), (2.401, -3.766, -0.009402), (2.087, -4.08, 2.909), (2.538, -4.098, -0.009402), (2.095, -4.098, 2.909), (2.401, -4.431, -0.009402), (2.087, -4.117, 2.909), (2.068, -4.568, -0.009402), (2.068, -4.125, 2.909), (1.736, -4.431, -0.009402), (2.049, -4.117, 2.909), (1.598, -4.098, -0.009402), (2.042, -4.098, 2.909), (1.736, -3.766, -0.009402), (2.049, -4.08, 2.909), (2.068, -5.678, -0.009402), (2.068, -6.121, 2.909), (2.401, -5.815, -0.009402), (2.087, -6.129, 2.909), (2.538, -6.148, -0.009402), (2.095, -6.148, 2.909), (2.401, -6.48, -0.009402), (2.087, -6.166, 2.909), (2.068, -6.618, -0.009402), (2.068, -6.174, 2.909), (1.736, -6.48, -0.009402), (2.049, -6.166, 2.909), (1.598, -6.148, -0.009402), (2.042, -6.148, 2.909), (1.736, -5.815, -0.009402), (2.049, -6.129, 2.909), (2.068, -7.727, -0.009402), (2.068, -8.17, 2.909), (2.401, -7.864, -0.009402), (2.087, -8.178, 2.909), (2.538, -8.197, -0.009402), (2.095, -8.197, 2.909), (2.401, -8.529, -0.009402), (2.087, -8.216, 2.909), (2.068, -8.667, -0.009402), (2.068, -8.224, 2.909), (1.736, -8.529, -0.009402), (2.049, -8.216, 2.909), (1.598, -8.197, -0.009402), (2.042, -8.197, 2.909), (1.736, -7.864, -0.009402), (2.049, -8.178, 2.909), (6.187, 0.47, -0.009402), (6.187, 0.0267, 2.909), (6.519, 0.3323, -0.009402), (6.206, 0.01888, 2.909), (6.657, 4.563e-07, -0.009402), (6.214, 4.757e-07, 2.909), (6.519, -0.3323, -0.009402), (6.206, -0.01888, 2.909), (6.187, -0.47, -0.009402), (6.187, -0.0267, 2.909), (5.855, -0.3323, -0.009402), (6.168, -0.01888, 2.909), (5.717, 4.824e-07, -0.009402), (6.16, 4.772e-07, 2.909), (5.855, 0.3323, -0.009402), (6.168, 0.01888, 2.909), (6.187, -1.579, -0.009402), (6.187, -2.022, 2.909), (6.519, -1.717, -0.009402), (6.206, -2.03, 2.909), (6.657, -2.049, -0.009402), (6.214, -2.049, 2.909), (6.519, -2.382, -0.009402), (6.206, -2.068, 2.909), (6.187, -2.519, -0.009402), (6.187, -2.076, 2.909), (5.855, -2.382, -0.009402), (6.168, -2.068, 2.909), (5.717, -2.049, -0.009402), (6.16, -2.049, 2.909), (5.855, -1.717, -0.009402), (6.168, -2.03, 2.909), (6.187, -3.628, -0.009402), (6.187, -4.072, 2.909), (6.519, -3.766, -0.009402), (6.206, -4.08, 2.909), (6.657, -4.098, -0.009402), (6.214, -4.098, 2.909), (6.519, -4.431, -0.009402), (6.206, -4.117, 2.909), (6.187, -4.568, -0.009402), (6.187, -4.125, 2.909), (5.855, -4.431, -0.009402), (6.168, -4.117, 2.909), (5.717, -4.098, -0.009402), (6.16, -4.098, 2.909), (5.855, -3.766, -0.009402), (6.168, -4.08, 2.909), (6.187, -5.678, -0.009402), (6.187, -6.121, 2.909), (6.519, -5.815, -0.009402), (6.206, -6.129, 2.909), (6.657, -6.148, -0.009402), (6.214, -6.148, 2.909), (6.519, -6.48, -0.009402), (6.206, -6.166, 2.909), (6.187, -6.618, -0.009402), (6.187, -6.174, 2.909), (5.855, -6.48, -0.009402), (6.168, -6.166, 2.909), (5.717, -6.148, -0.009402), (6.16, -6.148, 2.909), (5.855, -5.815, -0.009402), (6.168, -6.129, 2.909), (6.187, -7.727, -0.009402), (6.187, -8.17, 2.909), (6.519, -7.864, -0.009402), (6.206, -8.178, 2.909), (6.657, -8.197, -0.009402), (6.214, -8.197, 2.909), (6.519, -8.529, -0.009402), (6.206, -8.216, 2.909), (6.187, -8.667, -0.009402), (6.187, -8.224, 2.909), (5.855, -8.529, -0.009402), (6.168, -8.216, 2.909), (5.717, -8.197, -0.009402), (6.16, -8.197, 2.909), (5.855, -7.864, -0.009402), (6.168, -8.178, 2.909), (8.235, 0.47, -0.009402), (8.235, 0.0267, 2.909), (8.567, 0.3323, -0.009402), (8.254, 0.01888, 2.909), (8.705, 4.563e-07, -0.009402), (8.262, 4.757e-07, 2.909), (8.567, -0.3323, -0.009402), (8.254, -0.01888, 2.909), (8.235, -0.47, -0.009402), (8.235, -0.0267, 2.909), (7.903, -0.3323, -0.009402), (8.216, -0.01888, 2.909), (7.765, 4.824e-07, -0.009402), (8.208, 4.772e-07, 2.909), (7.903, 0.3323, -0.009402), (8.216, 0.01888, 2.909), (8.235, -1.579, -0.009402), (8.235, -2.022, 2.909), (8.567, -1.717, -0.009402), (8.254, -2.03, 2.909), (8.705, -2.049, -0.009402), (8.262, -2.049, 2.909), (8.567, -2.382, -0.009402), (8.254, -2.068, 2.909), (8.235, -2.519, -0.009402), (8.235, -2.076, 2.909), (7.903, -2.382, -0.009402), (8.216, -2.068, 2.909), (7.765, -2.049, -0.009402), (8.208, -2.049, 2.909), (7.903, -1.717, -0.009402), (8.216, -2.03, 2.909), (8.235, -3.628, -0.009402), (8.235, -4.072, 2.909), (8.567, -3.766, -0.009402), (8.254, -4.08, 2.909), (8.705, -4.098, -0.009402), (8.262, -4.098, 2.909), (8.567, -4.431, -0.009402), (8.254, -4.117, 2.909), (8.235, -4.568, -0.009402), (8.235, -4.125, 2.909), (7.903, -4.431, -0.009402), (8.216, -4.117, 2.909), (7.765, -4.098, -0.009402), (8.208, -4.098, 2.909), (7.903, -3.766, -0.009402), (8.216, -4.08, 2.909), (8.235, -5.678, -0.009402), (8.235, -6.121, 2.909), (8.567, -5.815, -0.009402), (8.254, -6.129, 2.909), (8.705, -6.148, -0.009402), (8.262, -6.148, 2.909), (8.567, -6.48, -0.009402), (8.254, -6.166, 2.909), (8.235, -6.618, -0.009402), (8.235, -6.174, 2.909), (7.903, -6.48, -0.009402), (8.216, -6.166, 2.909), (7.765, -6.148, -0.009402), (8.208, -6.148, 2.909), (7.903, -5.815, -0.009402), (8.216, -6.129, 2.909), (8.235, -7.727, -0.009402), (8.235, -8.17, 2.909), (8.567, -7.864, -0.009402), (8.254, -8.178, 2.909), (8.705, -8.197, -0.009402), (8.262, -8.197, 2.909), (8.567, -8.529, -0.009402), (8.254, -8.216, 2.909), (8.235, -8.667, -0.009402), (8.235, -8.224, 2.909), (7.903, -8.529, -0.009402), (8.216, -8.216, 2.909), (7.765, -8.197, -0.009402), (8.208, -8.197, 2.909), (7.903, -7.864, -0.009402), (8.216, -8.178, 2.909)], [], [(0, 1, 3, 2), (2, 3, 5, 4), (4, 5, 7, 6), (6, 7, 9, 8), (8, 9, 11, 10), (10, 11, 13, 12), (3, 1, 15, 13, 11, 9, 7, 5), (12, 13, 15, 14), (14, 15, 1, 0), (0, 2, 4, 6, 8, 10, 12, 14), (16, 17, 19, 18), (18, 19, 21, 20), (20, 21, 23, 22), (22, 23, 25, 24), (24, 25, 27, 26), (26, 27, 29, 28), (19, 17, 31, 29, 27, 25, 23, 21), (28, 29, 31, 30), (30, 31, 17, 16), (16, 18, 20, 22, 24, 26, 28, 30), (32, 33, 35, 34), (34, 35, 37, 36), (36, 37, 39, 38), (38, 39, 41, 40), (40, 41, 43, 42), (42, 43, 45, 44), (35, 33, 47, 45, 43, 41, 39, 37), (44, 45, 47, 46), (46, 47, 33, 32), (32, 34, 36, 38, 40, 42, 44, 46), (48, 49, 51, 50), (50, 51, 53, 52), (52, 53, 55, 54), (54, 55, 57, 56), (56, 57, 59, 58), (58, 59, 61, 60), (51, 49, 63, 61, 59, 57, 55, 53), (60, 61, 63, 62), (62, 63, 49, 48), (48, 50, 52, 54, 56, 58, 60, 62), (64, 65, 67, 66), (66, 67, 69, 68), (68, 69, 71, 70), (70, 71, 73, 72), (72, 73, 75, 74), (74, 75, 77, 76), (67, 65, 79, 77, 75, 73, 71, 69), (76, 77, 79, 78), (78, 79, 65, 64), (64, 66, 68, 70, 72, 74, 76, 78), (80, 81, 83, 82), (82, 83, 85, 84), (84, 85, 87, 86), (86, 87, 89, 88), (88, 89, 91, 90), (90, 91, 93, 92), (83, 81, 95, 93, 91, 89, 87, 85), (92, 93, 95, 94), (94, 95, 81, 80), (80, 82, 84, 86, 88, 90, 92, 94), (96, 97, 99, 98), (98, 99, 101, 100), (100, 101, 103, 102), (102, 103, 105, 104), (104, 105, 107, 106), (106, 107, 109, 108), (99, 97, 111, 109, 107, 105, 103, 101), (108, 109, 111, 110), (110, 111, 97, 96), (96, 98, 100, 102, 104, 106, 108, 110), (112, 113, 115, 114), (114, 115, 117, 116), (116, 117, 119, 118), (118, 119, 121, 120), (120, 121, 123, 122), (122, 123, 125, 124), (115, 113, 127, 125, 123, 121, 119, 117), (124, 125, 127, 126), (126, 127, 113, 112), (112, 114, 116, 118, 120, 122, 124, 126), (128, 129, 131, 130), (130, 131, 133, 132), (132, 133, 135, 134), (134, 135, 137, 136), (136, 137, 139, 138), (138, 139, 141, 140), (131, 129, 143, 141, 139, 137, 135, 133), (140, 141, 143, 142), (142, 143, 129, 128), (128, 130, 132, 134, 136, 138, 140, 142), (144, 145, 147, 146), (146, 147, 149, 148), (148, 149, 151, 150), (150, 151, 153, 152), (152, 153, 155, 154), (154, 155, 157, 156), (147, 145, 159, 157, 155, 153, 151, 149), (156, 157, 159, 158), (158, 159, 145, 144), (144, 146, 148, 150, 152, 154, 156, 158), (160, 161, 163, 162), (162, 163, 165, 164), (164, 165, 167, 166), (166, 167, 169, 168), (168, 169, 171, 170), (170, 171, 173, 172), (163, 161, 175, 173, 171, 169, 167, 165), (172, 173, 175, 174), (174, 175, 161, 160), (160, 162, 164, 166, 168, 170, 172, 174), (176, 177, 179, 178), (178, 179, 181, 180), (180, 181, 183, 182), (182, 183, 185, 184), (184, 185, 187, 186), (186, 187, 189, 188), (179, 177, 191, 189, 187, 185, 183, 181), (188, 189, 191, 190), (190, 191, 177, 176), (176, 178, 180, 182, 184, 186, 188, 190), (192, 193, 195, 194), (194, 195, 197, 196), (196, 197, 199, 198), (198, 199, 201, 200), (200, 201, 203, 202), (202, 203, 205, 204), (195, 193, 207, 205, 203, 201, 199, 197), (204, 205, 207, 206), (206, 207, 193, 192), (192, 194, 196, 198, 200, 202, 204, 206), (208, 209, 211, 210), (210, 211, 213, 212), (212, 213, 215, 214), (214, 215, 217, 216), (216, 217, 219, 218), (218, 219, 221, 220), (211, 209, 223, 221, 219, 217, 215, 213), (220, 221, 223, 222), (222, 223, 209, 208), (208, 210, 212, 214, 216, 218, 220, 222), (224, 225, 227, 226), (226, 227, 229, 228), (228, 229, 231, 230), (230, 231, 233, 232), (232, 233, 235, 234), (234, 235, 237, 236), (227, 225, 239, 237, 235, 233, 231, 229), (236, 237, 239, 238), (238, 239, 225, 224), (224, 226, 228, 230, 232, 234, 236, 238), (240, 241, 243, 242), (242, 243, 245, 244), (244, 245, 247, 246), (246, 247, 249, 248), (248, 249, 251, 250), (250, 251, 253, 252), (243, 241, 255, 253, 251, 249, 247, 245), (252, 253, 255, 254), (254, 255, 241, 240), (240, 242, 244, 246, 248, 250, 252, 254), (256, 257, 259, 258), (258, 259, 261, 260), (260, 261, 263, 262), (262, 263, 265, 264), (264, 265, 267, 266), (266, 267, 269, 268), (259, 257, 271, 269, 267, 265, 263, 261), (268, 269, 271, 270), (270, 271, 257, 256), (256, 258, 260, 262, 264, 266, 268, 270), (272, 273, 275, 274), (274, 275, 277, 276), (276, 277, 279, 278), (278, 279, 281, 280), (280, 281, 283, 282), (282, 283, 285, 284), (275, 273, 287, 285, 283, 281, 279, 277), (284, 285, 287, 286), (286, 287, 273, 272), (272, 274, 276, 278, 280, 282, 284, 286), (288, 289, 291, 290), (290, 291, 293, 292), (292, 293, 295, 294), (294, 295, 297, 296), (296, 297, 299, 298), (298, 299, 301, 300), (291, 289, 303, 301, 299, 297, 295, 293), (300, 301, 303, 302), (302, 303, 289, 288), (288, 290, 292, 294, 296, 298, 300, 302), (304, 305, 307, 306), (306, 307, 309, 308), (308, 309, 311, 310), (310, 311, 313, 312), (312, 313, 315, 314), (314, 315, 317, 316), (307, 305, 319, 317, 315, 313, 311, 309), (316, 317, 319, 318), (318, 319, 305, 304), (304, 306, 308, 310, 312, 314, 316, 318), (320, 321, 323, 322), (322, 323, 325, 324), (324, 325, 327, 326), (326, 327, 329, 328), (328, 329, 331, 330), (330, 331, 333, 332), (323, 321, 335, 333, 331, 329, 327, 325), (332, 333, 335, 334), (334, 335, 321, 320), (320, 322, 324, 326, 328, 330, 332, 334), (336, 337, 339, 338), (338, 339, 341, 340), (340, 341, 343, 342), (342, 343, 345, 344), (344, 345, 347, 346), (346, 347, 349, 348), (339, 337, 351, 349, 347, 345, 343, 341), (348, 349, 351, 350), (350, 351, 337, 336), (336, 338, 340, 342, 344, 346, 348, 350), (352, 353, 355, 354), (354, 355, 357, 356), (356, 357, 359, 358), (358, 359, 361, 360), (360, 361, 363, 362), (362, 363, 365, 364), (355, 353, 367, 365, 363, 361, 359, 357), (364, 365, 367, 366), (366, 367, 353, 352), (352, 354, 356, 358, 360, 362, 364, 366), (368, 369, 371, 370), (370, 371, 373, 372), (372, 373, 375, 374), (374, 375, 377, 376), (376, 377, 379, 378), (378, 379, 381, 380), (371, 369, 383, 381, 379, 377, 375, 373), (380, 381, 383, 382), (382, 383, 369, 368), (368, 370, 372, 374, 376, 378, 380, 382), (384, 385, 387, 386), (386, 387, 389, 388), (388, 389, 391, 390), (390, 391, 393, 392), (392, 393, 395, 394), (394, 395, 397, 396), (387, 385, 399, 397, 395, 393, 391, 389), (396, 397, 399, 398), (398, 399, 385, 384), (384, 386, 388, 390, 392, 394, 396, 398)])
_uv = me_cylinder_002.uv_layers.new(name='UVMap')
_uv.uv.foreach_set('vector', [1.0, 0.5, 1.0, 1.0, 0.875, 1.0, 0.875, 0.5, 0.875, 0.5, 0.875, 1.0, 0.75, 1.0, 0.75, 0.5, 0.75, 0.5, 0.75, 1.0, 0.625, 1.0, 0.625, 0.5, 0.625, 0.5, 0.625, 1.0, 0.5, 1.0, 0.5, 0.5, 0.5, 0.5, 0.5, 1.0, 0.375, 1.0, 0.375, 0.5, 0.375, 0.5, 0.375, 1.0, 0.25, 1.0, 0.25, 0.5, 0.4197, 0.4197, 0.25, 0.49, 0.08029, 0.4197, 0.01, 0.25, 0.08029, 0.08029, 0.25, 0.01, 0.4197, 0.08029, 0.49, 0.25, 0.25, 0.5, 0.25, 1.0, 0.125, 1.0, 0.125, 0.5, 0.125, 0.5, 0.125, 1.0, 0.0, 1.0, 0.0, 0.5, 0.75, 0.49, 0.9197, 0.4197, 0.99, 0.25, 0.9197, 0.08029, 0.75, 0.01, 0.5803, 0.08029, 0.51, 0.25, 0.5803, 0.4197, 1.0, 0.5, 1.0, 1.0, 0.875, 1.0, 0.875, 0.5, 0.875, 0.5, 0.875, 1.0, 0.75, 1.0, 0.75, 0.5, 0.75, 0.5, 0.75, 1.0, 0.625, 1.0, 0.625, 0.5, 0.625, 0.5, 0.625, 1.0, 0.5, 1.0, 0.5, 0.5, 0.5, 0.5, 0.5, 1.0, 0.375, 1.0, 0.375, 0.5, 0.375, 0.5, 0.375, 1.0, 0.25, 1.0, 0.25, 0.5, 0.4197, 0.4197, 0.25, 0.49, 0.08029, 0.4197, 0.01, 0.25, 0.08029, 0.08029, 0.25, 0.01, 0.4197, 0.08029, 0.49, 0.25, 0.25, 0.5, 0.25, 1.0, 0.125, 1.0, 0.125, 0.5, 0.125, 0.5, 0.125, 1.0, 0.0, 1.0, 0.0, 0.5, 0.75, 0.49, 0.9197, 0.4197, 0.99, 0.25, 0.9197, 0.08029, 0.75, 0.01, 0.5803, 0.08029, 0.51, 0.25, 0.5803, 0.4197, 1.0, 0.5, 1.0, 1.0, 0.875, 1.0, 0.875, 0.5, 0.875, 0.5, 0.875, 1.0, 0.75, 1.0, 0.75, 0.5, 0.75, 0.5, 0.75, 1.0, 0.625, 1.0, 0.625, 0.5, 0.625, 0.5, 0.625, 1.0, 0.5, 1.0, 0.5, 0.5, 0.5, 0.5, 0.5, 1.0, 0.375, 1.0, 0.375, 0.5, 0.375, 0.5, 0.375, 1.0, 0.25, 1.0, 0.25, 0.5, 0.4197, 0.4197, 0.25, 0.49, 0.08029, 0.4197, 0.01, 0.25, 0.08029, 0.08029, 0.25, 0.01, 0.4197, 0.08029, 0.49, 0.25, 0.25, 0.5, 0.25, 1.0, 0.125, 1.0, 0.125, 0.5, 0.125, 0.5, 0.125, 1.0, 0.0, 1.0, 0.0, 0.5, 0.75, 0.49, 0.9197, 0.4197, 0.99, 0.25, 0.9197, 0.08029, 0.75, 0.01, 0.5803, 0.08029, 0.51, 0.25, 0.5803, 0.4197, 1.0, 0.5, 1.0, 1.0, 0.875, 1.0, 0.875, 0.5, 0.875, 0.5, 0.875, 1.0, 0.75, 1.0, 0.75, 0.5, 0.75, 0.5, 0.75, 1.0, 0.625, 1.0, 0.625, 0.5, 0.625, 0.5, 0.625, 1.0, 0.5, 1.0, 0.5, 0.5, 0.5, 0.5, 0.5, 1.0, 0.375, 1.0, 0.375, 0.5, 0.375, 0.5, 0.375, 1.0, 0.25, 1.0, 0.25, 0.5, 0.4197, 0.4197, 0.25, 0.49, 0.08029, 0.4197, 0.01, 0.25, 0.08029, 0.08029, 0.25, 0.01, 0.4197, 0.08029, 0.49, 0.25, 0.25, 0.5, 0.25, 1.0, 0.125, 1.0, 0.125, 0.5, 0.125, 0.5, 0.125, 1.0, 0.0, 1.0, 0.0, 0.5, 0.75, 0.49, 0.9197, 0.4197, 0.99, 0.25, 0.9197, 0.08029, 0.75, 0.01, 0.5803, 0.08029, 0.51, 0.25, 0.5803, 0.4197, 1.0, 0.5, 1.0, 1.0, 0.875, 1.0, 0.875, 0.5, 0.875, 0.5, 0.875, 1.0, 0.75, 1.0, 0.75, 0.5, 0.75, 0.5, 0.75, 1.0, 0.625, 1.0, 0.625, 0.5, 0.625, 0.5, 0.625, 1.0, 0.5, 1.0, 0.5, 0.5, 0.5, 0.5, 0.5, 1.0, 0.375, 1.0, 0.375, 0.5, 0.375, 0.5, 0.375, 1.0, 0.25, 1.0, 0.25, 0.5, 0.4197, 0.4197, 0.25, 0.49, 0.08029, 0.4197, 0.01, 0.25, 0.08029, 0.08029, 0.25, 0.01, 0.4197, 0.08029, 0.49, 0.25, 0.25, 0.5, 0.25, 1.0, 0.125, 1.0, 0.125, 0.5, 0.125, 0.5, 0.125, 1.0, 0.0, 1.0, 0.0, 0.5, 0.75, 0.49, 0.9197, 0.4197, 0.99, 0.25, 0.9197, 0.08029, 0.75, 0.01, 0.5803, 0.08029, 0.51, 0.25, 0.5803, 0.4197, 1.0, 0.5, 1.0, 1.0, 0.875, 1.0, 0.875, 0.5, 0.875, 0.5, 0.875, 1.0, 0.75, 1.0, 0.75, 0.5, 0.75, 0.5, 0.75, 1.0, 0.625, 1.0, 0.625, 0.5, 0.625, 0.5, 0.625, 1.0, 0.5, 1.0, 0.5, 0.5, 0.5, 0.5, 0.5, 1.0, 0.375, 1.0, 0.375, 0.5, 0.375, 0.5, 0.375, 1.0, 0.25, 1.0, 0.25, 0.5, 0.4197, 0.4197, 0.25, 0.49, 0.08029, 0.4197, 0.01, 0.25, 0.08029, 0.08029, 0.25, 0.01, 0.4197, 0.08029, 0.49, 0.25, 0.25, 0.5, 0.25, 1.0, 0.125, 1.0, 0.125, 0.5, 0.125, 0.5, 0.125, 1.0, 0.0, 1.0, 0.0, 0.5, 0.75, 0.49, 0.9197, 0.4197, 0.99, 0.25, 0.9197, 0.08029, 0.75, 0.01, 0.5803, 0.08029, 0.51, 0.25, 0.5803, 0.4197, 1.0, 0.5, 1.0, 1.0, 0.875, 1.0, 0.875, 0.5, 0.875, 0.5, 0.875, 1.0, 0.75, 1.0, 0.75, 0.5, 0.75, 0.5, 0.75, 1.0, 0.625, 1.0, 0.625, 0.5, 0.625, 0.5, 0.625, 1.0, 0.5, 1.0, 0.5, 0.5, 0.5, 0.5, 0.5, 1.0, 0.375, 1.0, 0.375, 0.5, 0.375, 0.5, 0.375, 1.0, 0.25, 1.0, 0.25, 0.5, 0.4197, 0.4197, 0.25, 0.49, 0.08029, 0.4197, 0.01, 0.25, 0.08029, 0.08029, 0.25, 0.01, 0.4197, 0.08029, 0.49, 0.25, 0.25, 0.5, 0.25, 1.0, 0.125, 1.0, 0.125, 0.5, 0.125, 0.5, 0.125, 1.0, 0.0, 1.0, 0.0, 0.5, 0.75, 0.49, 0.9197, 0.4197, 0.99, 0.25, 0.9197, 0.08029, 0.75, 0.01, 0.5803, 0.08029, 0.51, 0.25, 0.5803, 0.4197, 1.0, 0.5, 1.0, 1.0, 0.875, 1.0, 0.875, 0.5, 0.875, 0.5, 0.875, 1.0, 0.75, 1.0, 0.75, 0.5, 0.75, 0.5, 0.75, 1.0, 0.625, 1.0, 0.625, 0.5, 0.625, 0.5, 0.625, 1.0, 0.5, 1.0, 0.5, 0.5, 0.5, 0.5, 0.5, 1.0, 0.375, 1.0, 0.375, 0.5, 0.375, 0.5, 0.375, 1.0, 0.25, 1.0, 0.25, 0.5, 0.4197, 0.4197, 0.25, 0.49, 0.08029, 0.4197, 0.01, 0.25, 0.08029, 0.08029, 0.25, 0.01, 0.4197, 0.08029, 0.49, 0.25, 0.25, 0.5, 0.25, 1.0, 0.125, 1.0, 0.125, 0.5, 0.125, 0.5, 0.125, 1.0, 0.0, 1.0, 0.0, 0.5, 0.75, 0.49, 0.9197, 0.4197, 0.99, 0.25, 0.9197, 0.08029, 0.75, 0.01, 0.5803, 0.08029, 0.51, 0.25, 0.5803, 0.4197, 1.0, 0.5, 1.0, 1.0, 0.875, 1.0, 0.875, 0.5, 0.875, 0.5, 0.875, 1.0, 0.75, 1.0, 0.75, 0.5, 0.75, 0.5, 0.75, 1.0, 0.625, 1.0, 0.625, 0.5, 0.625, 0.5, 0.625, 1.0, 0.5, 1.0, 0.5, 0.5, 0.5, 0.5, 0.5, 1.0, 0.375, 1.0, 0.375, 0.5, 0.375, 0.5, 0.375, 1.0, 0.25, 1.0, 0.25, 0.5, 0.4197, 0.4197, 0.25, 0.49, 0.08029, 0.4197, 0.01, 0.25, 0.08029, 0.08029, 0.25, 0.01, 0.4197, 0.08029, 0.49, 0.25, 0.25, 0.5, 0.25, 1.0, 0.125, 1.0, 0.125, 0.5, 0.125, 0.5, 0.125, 1.0, 0.0, 1.0, 0.0, 0.5, 0.75, 0.49, 0.9197, 0.4197, 0.99, 0.25, 0.9197, 0.08029, 0.75, 0.01, 0.5803, 0.08029, 0.51, 0.25, 0.5803, 0.4197, 1.0, 0.5, 1.0, 1.0, 0.875, 1.0, 0.875, 0.5, 0.875, 0.5, 0.875, 1.0, 0.75, 1.0, 0.75, 0.5, 0.75, 0.5, 0.75, 1.0, 0.625, 1.0, 0.625, 0.5, 0.625, 0.5, 0.625, 1.0, 0.5, 1.0, 0.5, 0.5, 0.5, 0.5, 0.5, 1.0, 0.375, 1.0, 0.375, 0.5, 0.375, 0.5, 0.375, 1.0, 0.25, 1.0, 0.25, 0.5, 0.4197, 0.4197, 0.25, 0.49, 0.08029, 0.4197, 0.01, 0.25, 0.08029, 0.08029, 0.25, 0.01, 0.4197, 0.08029, 0.49, 0.25, 0.25, 0.5, 0.25, 1.0, 0.125, 1.0, 0.125, 0.5, 0.125, 0.5, 0.125, 1.0, 0.0, 1.0, 0.0, 0.5, 0.75, 0.49, 0.9197, 0.4197, 0.99, 0.25, 0.9197, 0.08029, 0.75, 0.01, 0.5803, 0.08029, 0.51, 0.25, 0.5803, 0.4197, 1.0, 0.5, 1.0, 1.0, 0.875, 1.0, 0.875, 0.5, 0.875, 0.5, 0.875, 1.0, 0.75, 1.0, 0.75, 0.5, 0.75, 0.5, 0.75, 1.0, 0.625, 1.0, 0.625, 0.5, 0.625, 0.5, 0.625, 1.0, 0.5, 1.0, 0.5, 0.5, 0.5, 0.5, 0.5, 1.0, 0.375, 1.0, 0.375, 0.5, 0.375, 0.5, 0.375, 1.0, 0.25, 1.0, 0.25, 0.5, 0.4197, 0.4197, 0.25, 0.49, 0.08029, 0.4197, 0.01, 0.25, 0.08029, 0.08029, 0.25, 0.01, 0.4197, 0.08029, 0.49, 0.25, 0.25, 0.5, 0.25, 1.0, 0.125, 1.0, 0.125, 0.5, 0.125, 0.5, 0.125, 1.0, 0.0, 1.0, 0.0, 0.5, 0.75, 0.49, 0.9197, 0.4197, 0.99, 0.25, 0.9197, 0.08029, 0.75, 0.01, 0.5803, 0.08029, 0.51, 0.25, 0.5803, 0.4197, 1.0, 0.5, 1.0, 1.0, 0.875, 1.0, 0.875, 0.5, 0.875, 0.5, 0.875, 1.0, 0.75, 1.0, 0.75, 0.5, 0.75, 0.5, 0.75, 1.0, 0.625, 1.0, 0.625, 0.5, 0.625, 0.5, 0.625, 1.0, 0.5, 1.0, 0.5, 0.5, 0.5, 0.5, 0.5, 1.0, 0.375, 1.0, 0.375, 0.5, 0.375, 0.5, 0.375, 1.0, 0.25, 1.0, 0.25, 0.5, 0.4197, 0.4197, 0.25, 0.49, 0.08029, 0.4197, 0.01, 0.25, 0.08029, 0.08029, 0.25, 0.01, 0.4197, 0.08029, 0.49, 0.25, 0.25, 0.5, 0.25, 1.0, 0.125, 1.0, 0.125, 0.5, 0.125, 0.5, 0.125, 1.0, 0.0, 1.0, 0.0, 0.5, 0.75, 0.49, 0.9197, 0.4197, 0.99, 0.25, 0.9197, 0.08029, 0.75, 0.01, 0.5803, 0.08029, 0.51, 0.25, 0.5803, 0.4197, 1.0, 0.5, 1.0, 1.0, 0.875, 1.0, 0.875, 0.5, 0.875, 0.5, 0.875, 1.0, 0.75, 1.0, 0.75, 0.5, 0.75, 0.5, 0.75, 1.0, 0.625, 1.0, 0.625, 0.5, 0.625, 0.5, 0.625, 1.0, 0.5, 1.0, 0.5, 0.5, 0.5, 0.5, 0.5, 1.0, 0.375, 1.0, 0.375, 0.5, 0.375, 0.5, 0.375, 1.0, 0.25, 1.0, 0.25, 0.5, 0.4197, 0.4197, 0.25, 0.49, 0.08029, 0.4197, 0.01, 0.25, 0.08029, 0.08029, 0.25, 0.01, 0.4197, 0.08029, 0.49, 0.25, 0.25, 0.5, 0.25, 1.0, 0.125, 1.0, 0.125, 0.5, 0.125, 0.5, 0.125, 1.0, 0.0, 1.0, 0.0, 0.5, 0.75, 0.49, 0.9197, 0.4197, 0.99, 0.25, 0.9197, 0.08029, 0.75, 0.01, 0.5803, 0.08029, 0.51, 0.25, 0.5803, 0.4197, 1.0, 0.5, 1.0, 1.0, 0.875, 1.0, 0.875, 0.5, 0.875, 0.5, 0.875, 1.0, 0.75, 1.0, 0.75, 0.5, 0.75, 0.5, 0.75, 1.0, 0.625, 1.0, 0.625, 0.5, 0.625, 0.5, 0.625, 1.0, 0.5, 1.0, 0.5, 0.5, 0.5, 0.5, 0.5, 1.0, 0.375, 1.0, 0.375, 0.5, 0.375, 0.5, 0.375, 1.0, 0.25, 1.0, 0.25, 0.5, 0.4197, 0.4197, 0.25, 0.49, 0.08029, 0.4197, 0.01, 0.25, 0.08029, 0.08029, 0.25, 0.01, 0.4197, 0.08029, 0.49, 0.25, 0.25, 0.5, 0.25, 1.0, 0.125, 1.0, 0.125, 0.5, 0.125, 0.5, 0.125, 1.0, 0.0, 1.0, 0.0, 0.5, 0.75, 0.49, 0.9197, 0.4197, 0.99, 0.25, 0.9197, 0.08029, 0.75, 0.01, 0.5803, 0.08029, 0.51, 0.25, 0.5803, 0.4197, 1.0, 0.5, 1.0, 1.0, 0.875, 1.0, 0.875, 0.5, 0.875, 0.5, 0.875, 1.0, 0.75, 1.0, 0.75, 0.5, 0.75, 0.5, 0.75, 1.0, 0.625, 1.0, 0.625, 0.5, 0.625, 0.5, 0.625, 1.0, 0.5, 1.0, 0.5, 0.5, 0.5, 0.5, 0.5, 1.0, 0.375, 1.0, 0.375, 0.5, 0.375, 0.5, 0.375, 1.0, 0.25, 1.0, 0.25, 0.5, 0.4197, 0.4197, 0.25, 0.49, 0.08029, 0.4197, 0.01, 0.25, 0.08029, 0.08029, 0.25, 0.01, 0.4197, 0.08029, 0.49, 0.25, 0.25, 0.5, 0.25, 1.0, 0.125, 1.0, 0.125, 0.5, 0.125, 0.5, 0.125, 1.0, 0.0, 1.0, 0.0, 0.5, 0.75, 0.49, 0.9197, 0.4197, 0.99, 0.25, 0.9197, 0.08029, 0.75, 0.01, 0.5803, 0.08029, 0.51, 0.25, 0.5803, 0.4197, 1.0, 0.5, 1.0, 1.0, 0.875, 1.0, 0.875, 0.5, 0.875, 0.5, 0.875, 1.0, 0.75, 1.0, 0.75, 0.5, 0.75, 0.5, 0.75, 1.0, 0.625, 1.0, 0.625, 0.5, 0.625, 0.5, 0.625, 1.0, 0.5, 1.0, 0.5, 0.5, 0.5, 0.5, 0.5, 1.0, 0.375, 1.0, 0.375, 0.5, 0.375, 0.5, 0.375, 1.0, 0.25, 1.0, 0.25, 0.5, 0.4197, 0.4197, 0.25, 0.49, 0.08029, 0.4197, 0.01, 0.25, 0.08029, 0.08029, 0.25, 0.01, 0.4197, 0.08029, 0.49, 0.25, 0.25, 0.5, 0.25, 1.0, 0.125, 1.0, 0.125, 0.5, 0.125, 0.5, 0.125, 1.0, 0.0, 1.0, 0.0, 0.5, 0.75, 0.49, 0.9197, 0.4197, 0.99, 0.25, 0.9197, 0.08029, 0.75, 0.01, 0.5803, 0.08029, 0.51, 0.25, 0.5803, 0.4197, 1.0, 0.5, 1.0, 1.0, 0.875, 1.0, 0.875, 0.5, 0.875, 0.5, 0.875, 1.0, 0.75, 1.0, 0.75, 0.5, 0.75, 0.5, 0.75, 1.0, 0.625, 1.0, 0.625, 0.5, 0.625, 0.5, 0.625, 1.0, 0.5, 1.0, 0.5, 0.5, 0.5, 0.5, 0.5, 1.0, 0.375, 1.0, 0.375, 0.5, 0.375, 0.5, 0.375, 1.0, 0.25, 1.0, 0.25, 0.5, 0.4197, 0.4197, 0.25, 0.49, 0.08029, 0.4197, 0.01, 0.25, 0.08029, 0.08029, 0.25, 0.01, 0.4197, 0.08029, 0.49, 0.25, 0.25, 0.5, 0.25, 1.0, 0.125, 1.0, 0.125, 0.5, 0.125, 0.5, 0.125, 1.0, 0.0, 1.0, 0.0, 0.5, 0.75, 0.49, 0.9197, 0.4197, 0.99, 0.25, 0.9197, 0.08029, 0.75, 0.01, 0.5803, 0.08029, 0.51, 0.25, 0.5803, 0.4197, 1.0, 0.5, 1.0, 1.0, 0.875, 1.0, 0.875, 0.5, 0.875, 0.5, 0.875, 1.0, 0.75, 1.0, 0.75, 0.5, 0.75, 0.5, 0.75, 1.0, 0.625, 1.0, 0.625, 0.5, 0.625, 0.5, 0.625, 1.0, 0.5, 1.0, 0.5, 0.5, 0.5, 0.5, 0.5, 1.0, 0.375, 1.0, 0.375, 0.5, 0.375, 0.5, 0.375, 1.0, 0.25, 1.0, 0.25, 0.5, 0.4197, 0.4197, 0.25, 0.49, 0.08029, 0.4197, 0.01, 0.25, 0.08029, 0.08029, 0.25, 0.01, 0.4197, 0.08029, 0.49, 0.25, 0.25, 0.5, 0.25, 1.0, 0.125, 1.0, 0.125, 0.5, 0.125, 0.5, 0.125, 1.0, 0.0, 1.0, 0.0, 0.5, 0.75, 0.49, 0.9197, 0.4197, 0.99, 0.25, 0.9197, 0.08029, 0.75, 0.01, 0.5803, 0.08029, 0.51, 0.25, 0.5803, 0.4197, 1.0, 0.5, 1.0, 1.0, 0.875, 1.0, 0.875, 0.5, 0.875, 0.5, 0.875, 1.0, 0.75, 1.0, 0.75, 0.5, 0.75, 0.5, 0.75, 1.0, 0.625, 1.0, 0.625, 0.5, 0.625, 0.5, 0.625, 1.0, 0.5, 1.0, 0.5, 0.5, 0.5, 0.5, 0.5, 1.0, 0.375, 1.0, 0.375, 0.5, 0.375, 0.5, 0.375, 1.0, 0.25, 1.0, 0.25, 0.5, 0.4197, 0.4197, 0.25, 0.49, 0.08029, 0.4197, 0.01, 0.25, 0.08029, 0.08029, 0.25, 0.01, 0.4197, 0.08029, 0.49, 0.25, 0.25, 0.5, 0.25, 1.0, 0.125, 1.0, 0.125, 0.5, 0.125, 0.5, 0.125, 1.0, 0.0, 1.0, 0.0, 0.5, 0.75, 0.49, 0.9197, 0.4197, 0.99, 0.25, 0.9197, 0.08029, 0.75, 0.01, 0.5803, 0.08029, 0.51, 0.25, 0.5803, 0.4197, 1.0, 0.5, 1.0, 1.0, 0.875, 1.0, 0.875, 0.5, 0.875, 0.5, 0.875, 1.0, 0.75, 1.0, 0.75, 0.5, 0.75, 0.5, 0.75, 1.0, 0.625, 1.0, 0.625, 0.5, 0.625, 0.5, 0.625, 1.0, 0.5, 1.0, 0.5, 0.5, 0.5, 0.5, 0.5, 1.0, 0.375, 1.0, 0.375, 0.5, 0.375, 0.5, 0.375, 1.0, 0.25, 1.0, 0.25, 0.5, 0.4197, 0.4197, 0.25, 0.49, 0.08029, 0.4197, 0.01, 0.25, 0.08029, 0.08029, 0.25, 0.01, 0.4197, 0.08029, 0.49, 0.25, 0.25, 0.5, 0.25, 1.0, 0.125, 1.0, 0.125, 0.5, 0.125, 0.5, 0.125, 1.0, 0.0, 1.0, 0.0, 0.5, 0.75, 0.49, 0.9197, 0.4197, 0.99, 0.25, 0.9197, 0.08029, 0.75, 0.01, 0.5803, 0.08029, 0.51, 0.25, 0.5803, 0.4197, 1.0, 0.5, 1.0, 1.0, 0.875, 1.0, 0.875, 0.5, 0.875, 0.5, 0.875, 1.0, 0.75, 1.0, 0.75, 0.5, 0.75, 0.5, 0.75, 1.0, 0.625, 1.0, 0.625, 0.5, 0.625, 0.5, 0.625, 1.0, 0.5, 1.0, 0.5, 0.5, 0.5, 0.5, 0.5, 1.0, 0.375, 1.0, 0.375, 0.5, 0.375, 0.5, 0.375, 1.0, 0.25, 1.0, 0.25, 0.5, 0.4197, 0.4197, 0.25, 0.49, 0.08029, 0.4197, 0.01, 0.25, 0.08029, 0.08029, 0.25, 0.01, 0.4197, 0.08029, 0.49, 0.25, 0.25, 0.5, 0.25, 1.0, 0.125, 1.0, 0.125, 0.5, 0.125, 0.5, 0.125, 1.0, 0.0, 1.0, 0.0, 0.5, 0.75, 0.49, 0.9197, 0.4197, 0.99, 0.25, 0.9197, 0.08029, 0.75, 0.01, 0.5803, 0.08029, 0.51, 0.25, 0.5803, 0.4197, 1.0, 0.5, 1.0, 1.0, 0.875, 1.0, 0.875, 0.5, 0.875, 0.5, 0.875, 1.0, 0.75, 1.0, 0.75, 0.5, 0.75, 0.5, 0.75, 1.0, 0.625, 1.0, 0.625, 0.5, 0.625, 0.5, 0.625, 1.0, 0.5, 1.0, 0.5, 0.5, 0.5, 0.5, 0.5, 1.0, 0.375, 1.0, 0.375, 0.5, 0.375, 0.5, 0.375, 1.0, 0.25, 1.0, 0.25, 0.5, 0.4197, 0.4197, 0.25, 0.49, 0.08029, 0.4197, 0.01, 0.25, 0.08029, 0.08029, 0.25, 0.01, 0.4197, 0.08029, 0.49, 0.25, 0.25, 0.5, 0.25, 1.0, 0.125, 1.0, 0.125, 0.5, 0.125, 0.5, 0.125, 1.0, 0.0, 1.0, 0.0, 0.5, 0.75, 0.49, 0.9197, 0.4197, 0.99, 0.25, 0.9197, 0.08029, 0.75, 0.01, 0.5803, 0.08029, 0.51, 0.25, 0.5803, 0.4197, 1.0, 0.5, 1.0, 1.0, 0.875, 1.0, 0.875, 0.5, 0.875, 0.5, 0.875, 1.0, 0.75, 1.0, 0.75, 0.5, 0.75, 0.5, 0.75, 1.0, 0.625, 1.0, 0.625, 0.5, 0.625, 0.5, 0.625, 1.0, 0.5, 1.0, 0.5, 0.5, 0.5, 0.5, 0.5, 1.0, 0.375, 1.0, 0.375, 0.5, 0.375, 0.5, 0.375, 1.0, 0.25, 1.0, 0.25, 0.5, 0.4197, 0.4197, 0.25, 0.49, 0.08029, 0.4197, 0.01, 0.25, 0.08029, 0.08029, 0.25, 0.01, 0.4197, 0.08029, 0.49, 0.25, 0.25, 0.5, 0.25, 1.0, 0.125, 1.0, 0.125, 0.5, 0.125, 0.5, 0.125, 1.0, 0.0, 1.0, 0.0, 0.5, 0.75, 0.49, 0.9197, 0.4197, 0.99, 0.25, 0.9197, 0.08029, 0.75, 0.01, 0.5803, 0.08029, 0.51, 0.25, 0.5803, 0.4197, 1.0, 0.5, 1.0, 1.0, 0.875, 1.0, 0.875, 0.5, 0.875, 0.5, 0.875, 1.0, 0.75, 1.0, 0.75, 0.5, 0.75, 0.5, 0.75, 1.0, 0.625, 1.0, 0.625, 0.5, 0.625, 0.5, 0.625, 1.0, 0.5, 1.0, 0.5, 0.5, 0.5, 0.5, 0.5, 1.0, 0.375, 1.0, 0.375, 0.5, 0.375, 0.5, 0.375, 1.0, 0.25, 1.0, 0.25, 0.5, 0.4197, 0.4197, 0.25, 0.49, 0.08029, 0.4197, 0.01, 0.25, 0.08029, 0.08029, 0.25, 0.01, 0.4197, 0.08029, 0.49, 0.25, 0.25, 0.5, 0.25, 1.0, 0.125, 1.0, 0.125, 0.5, 0.125, 0.5, 0.125, 1.0, 0.0, 1.0, 0.0, 0.5, 0.75, 0.49, 0.9197, 0.4197, 0.99, 0.25, 0.9197, 0.08029, 0.75, 0.01, 0.5803, 0.08029, 0.51, 0.25, 0.5803, 0.4197, 1.0, 0.5, 1.0, 1.0, 0.875, 1.0, 0.875, 0.5, 0.875, 0.5, 0.875, 1.0, 0.75, 1.0, 0.75, 0.5, 0.75, 0.5, 0.75, 1.0, 0.625, 1.0, 0.625, 0.5, 0.625, 0.5, 0.625, 1.0, 0.5, 1.0, 0.5, 0.5, 0.5, 0.5, 0.5, 1.0, 0.375, 1.0, 0.375, 0.5, 0.375, 0.5, 0.375, 1.0, 0.25, 1.0, 0.25, 0.5, 0.4197, 0.4197, 0.25, 0.49, 0.08029, 0.4197, 0.01, 0.25, 0.08029, 0.08029, 0.25, 0.01, 0.4197, 0.08029, 0.49, 0.25, 0.25, 0.5, 0.25, 1.0, 0.125, 1.0, 0.125, 0.5, 0.125, 0.5, 0.125, 1.0, 0.0, 1.0, 0.0, 0.5, 0.75, 0.49, 0.9197, 0.4197, 0.99, 0.25, 0.9197, 0.08029, 0.75, 0.01, 0.5803, 0.08029, 0.51, 0.25, 0.5803, 0.4197])
me_cylinder_002.materials.append(mat_material_002)
me_cylinder_002.use_remesh_preserve_volume = False
me_cylinder_002.use_remesh_preserve_attributes = False
me_cylinder_002.use_mirror_vertex_groups = False
me_cylinder_002.update()

# ---- objects
ob_trap_base = bpy.data.objects.new('Trap Base', me_cube)
ob_spikes = bpy.data.objects.new('Spikes', me_cylinder_002)

# ---- transforms, parenting, visibility, modifiers, constraints
ob_trap_base.location = (0.0, 0.0, 0.0)
ob_trap_base.scale = (4.0, 4.0, 0.2)
ob_trap_base.lock_rotations_4d = False
ob_trap_base.empty_display_type = 'ARROWS'
ob_trap_base.lineart.crease_threshold = 0.0
ob_spikes.location = (-2.929, 2.914, 0.1151)
ob_spikes.scale = (0.7091, 0.7091, 0.06517)
ob_spikes.lineart.crease_threshold = 0.0

# ---- collection membership
col_collection.objects.link(ob_trap_base)
col_collection.objects.link(ob_spikes)

# ---- scene / render settings (as saved in the file)
scene.frame_start = 1; scene.frame_end = 35; scene.frame_set(2)
scene.render.engine = 'BLENDER_EEVEE_NEXT'
scene.cycles.use_denoising = False
scene.cycles.samples = 128
scene.cycles.sampling_pattern = 'TABULATED_SOBOL'
scene.cycles.use_adaptive_sampling = False
scene.cycles.use_light_tree = False
scene.view_settings.view_transform = 'Filmic'
bpy.context.view_layer.update()

# ---- added for rendering (the .blend has no active camera and no usable light): camera, sun
cam_auto = bpy.data.cameras.new('AutoCamera')
cam_auto.lens = 50.0
cam_auto.sensor_width = 36.0
cam_auto.clip_end = 1000.0
ob_auto_camera = bpy.data.objects.new('AutoCamera', cam_auto)
scene.collection.objects.link(ob_auto_camera)
ob_auto_camera.location = (10.4781, -12.5738, 8.43483)
ob_auto_camera.rotation_euler = (1.09748, -7.21219e-08, 0.694738)
scene.camera = ob_auto_camera
light_auto_sun = bpy.data.lights.new('AutoSun', 'SUN')
light_auto_sun.energy = 3.0
light_auto_sun.angle = 0.0523599
ob_auto_sun = bpy.data.objects.new('AutoSun', light_auto_sun)
scene.collection.objects.link(ob_auto_sun)
ob_auto_sun.rotation_euler = (0.872665, 0.174533, 0.523599)
bpy.context.view_layer.update()
